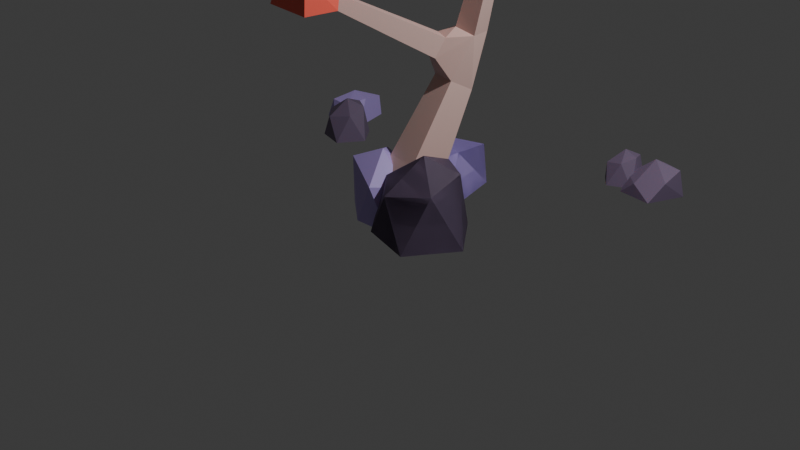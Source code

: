 # Source: tree.blend  (saved by Blender 5.0.119; exported with 4.5.12 LTS)
import bpy
from mathutils import Matrix  # noqa: F401  (used for matrix-valued properties, if any)

bpy.ops.wm.read_factory_settings(use_empty=True)
scene = bpy.context.scene
scene.name = 'Scene'

# ---- collections
col_collection = bpy.data.collections.new('Collection'); scene.collection.children.link(col_collection)

# ---- materials (node trees are filled in below, after node groups)
mat_material_001 = bpy.data.materials.new('Material.001')
mat_material_003 = bpy.data.materials.new('Material.003')
mat_material_002 = bpy.data.materials.new('Material.002')
mat_material_005 = bpy.data.materials.new('Material.005')
mat_material_004 = bpy.data.materials.new('Material.004')
mat_material_011 = bpy.data.materials.new('Material.011')
mat_material_010 = bpy.data.materials.new('Material.010')
mat_material_009 = bpy.data.materials.new('Material.009')
mat_material_007 = bpy.data.materials.new('Material.007')
mat_material_008 = bpy.data.materials.new('Material.008')
mat_material_012 = bpy.data.materials.new('Material.012')
mat_material_014 = bpy.data.materials.new('Material.014')
mat_material_015 = bpy.data.materials.new('Material.015')
mat_material_016 = bpy.data.materials.new('Material.016')
mat_material_017 = bpy.data.materials.new('Material.017')
mat_material_006 = bpy.data.materials.new('Material.006')

# ---- material node trees
mat_material_001.use_nodes = True; mat_material_001.node_tree.nodes.clear()
_N = mat_material_001.node_tree.nodes; _L = mat_material_001.node_tree.links
n0 = _N.new('ShaderNodeBsdfPrincipled'); n0.name = 'Principled BSDF'; n0.location = (-200, 100)
n0.inputs[0].default_value = (0.8, 0.5445, 0.4932, 1.0)
n1 = _N.new('ShaderNodeOutputMaterial'); n1.name = 'Material Output'; n1.location = (200, 100)
_L.new(n0.outputs[0], n1.inputs[0])
n1.is_active_output = True
mat_material_003.use_nodes = True; mat_material_003.node_tree.nodes.clear()
_N = mat_material_003.node_tree.nodes; _L = mat_material_003.node_tree.links
n0 = _N.new('ShaderNodeBsdfPrincipled'); n0.name = 'Principled BSDF'; n0.location = (-200, 100)
n0.inputs[0].default_value = (0.1878, 0.1384, 0.2307, 1.0)
n1 = _N.new('ShaderNodeOutputMaterial'); n1.name = 'Material Output'; n1.location = (200, 100)
_L.new(n0.outputs[0], n1.inputs[0])
n1.is_active_output = True
mat_material_002.use_nodes = True; mat_material_002.node_tree.nodes.clear()
_N = mat_material_002.node_tree.nodes; _L = mat_material_002.node_tree.links
n0 = _N.new('ShaderNodeBsdfPrincipled'); n0.name = 'Principled BSDF'; n0.location = (-200, 100)
n0.inputs[0].default_value = (0.4735, 0.3613, 0.7991, 1.0)
n1 = _N.new('ShaderNodeOutputMaterial'); n1.name = 'Material Output'; n1.location = (200, 100)
_L.new(n0.outputs[0], n1.inputs[0])
n1.is_active_output = True
mat_material_005.use_nodes = True; mat_material_005.node_tree.nodes.clear()
_N = mat_material_005.node_tree.nodes; _L = mat_material_005.node_tree.links
n0 = _N.new('ShaderNodeBsdfPrincipled'); n0.name = 'Principled BSDF'; n0.location = (-200, 100)
n0.inputs[0].default_value = (0.1878, 0.1384, 0.2307, 1.0)
n1 = _N.new('ShaderNodeOutputMaterial'); n1.name = 'Material Output'; n1.location = (200, 100)
_L.new(n0.outputs[0], n1.inputs[0])
n1.is_active_output = True
mat_material_004.use_nodes = True; mat_material_004.node_tree.nodes.clear()
_N = mat_material_004.node_tree.nodes; _L = mat_material_004.node_tree.links
n0 = _N.new('ShaderNodeBsdfPrincipled'); n0.name = 'Principled BSDF'; n0.location = (-200, 100)
n0.inputs[0].default_value = (0.1878, 0.1384, 0.2307, 1.0)
n1 = _N.new('ShaderNodeOutputMaterial'); n1.name = 'Material Output'; n1.location = (200, 100)
_L.new(n0.outputs[0], n1.inputs[0])
n1.is_active_output = True
mat_material_011.use_nodes = True; mat_material_011.node_tree.nodes.clear()
_N = mat_material_011.node_tree.nodes; _L = mat_material_011.node_tree.links
n0 = _N.new('ShaderNodeBsdfPrincipled'); n0.name = 'Principled BSDF'; n0.location = (-200, 100)
n0.inputs[0].default_value = (0.956, 0.1248, 0.08438, 1.0)
n1 = _N.new('ShaderNodeOutputMaterial'); n1.name = 'Material Output'; n1.location = (200, 100)
_L.new(n0.outputs[0], n1.inputs[0])
n1.is_active_output = True
mat_material_010.use_nodes = True; mat_material_010.node_tree.nodes.clear()
_N = mat_material_010.node_tree.nodes; _L = mat_material_010.node_tree.links
n0 = _N.new('ShaderNodeBsdfPrincipled'); n0.name = 'Principled BSDF'; n0.location = (-200, 100)
n0.inputs[0].default_value = (0.9823, 0.1878, 0.0865, 1.0)
n1 = _N.new('ShaderNodeOutputMaterial'); n1.name = 'Material Output'; n1.location = (200, 100)
_L.new(n0.outputs[0], n1.inputs[0])
n1.is_active_output = True
mat_material_009.use_nodes = True; mat_material_009.node_tree.nodes.clear()
_N = mat_material_009.node_tree.nodes; _L = mat_material_009.node_tree.links
n0 = _N.new('ShaderNodeBsdfPrincipled'); n0.name = 'Principled BSDF'; n0.location = (-200, 100)
n0.inputs[0].default_value = (0.956, 0.1248, 0.08438, 1.0)
n1 = _N.new('ShaderNodeOutputMaterial'); n1.name = 'Material Output'; n1.location = (200, 100)
_L.new(n0.outputs[0], n1.inputs[0])
n1.is_active_output = True
mat_material_007.use_nodes = True; mat_material_007.node_tree.nodes.clear()
_N = mat_material_007.node_tree.nodes; _L = mat_material_007.node_tree.links
n0 = _N.new('ShaderNodeBsdfPrincipled'); n0.name = 'Principled BSDF'; n0.location = (-200, 100)
n0.inputs[0].default_value = (0.4735, 0.3613, 0.7991, 1.0)
n1 = _N.new('ShaderNodeOutputMaterial'); n1.name = 'Material Output'; n1.location = (200, 100)
_L.new(n0.outputs[0], n1.inputs[0])
n1.is_active_output = True
mat_material_008.use_nodes = True; mat_material_008.node_tree.nodes.clear()
_N = mat_material_008.node_tree.nodes; _L = mat_material_008.node_tree.links
n0 = _N.new('ShaderNodeBsdfPrincipled'); n0.name = 'Principled BSDF'; n0.location = (-200, 100)
n0.inputs[0].default_value = (0.956, 0.1248, 0.08438, 1.0)
n1 = _N.new('ShaderNodeOutputMaterial'); n1.name = 'Material Output'; n1.location = (200, 100)
_L.new(n0.outputs[0], n1.inputs[0])
n1.is_active_output = True
mat_material_012.use_nodes = True; mat_material_012.node_tree.nodes.clear()
_N = mat_material_012.node_tree.nodes; _L = mat_material_012.node_tree.links
n0 = _N.new('ShaderNodeBsdfPrincipled'); n0.name = 'Principled BSDF'; n0.location = (-200, 100)
n0.inputs[0].default_value = (0.9823, 0.1878, 0.0865, 1.0)
n1 = _N.new('ShaderNodeOutputMaterial'); n1.name = 'Material Output'; n1.location = (200, 100)
_L.new(n0.outputs[0], n1.inputs[0])
n1.is_active_output = True
mat_material_014.use_nodes = True; mat_material_014.node_tree.nodes.clear()
_N = mat_material_014.node_tree.nodes; _L = mat_material_014.node_tree.links
n0 = _N.new('ShaderNodeBsdfPrincipled'); n0.name = 'Principled BSDF'; n0.location = (-200, 100)
n0.inputs[0].default_value = (0.4735, 0.3613, 0.7991, 1.0)
n1 = _N.new('ShaderNodeOutputMaterial'); n1.name = 'Material Output'; n1.location = (200, 100)
_L.new(n0.outputs[0], n1.inputs[0])
n1.is_active_output = True
mat_material_015.use_nodes = True; mat_material_015.node_tree.nodes.clear()
_N = mat_material_015.node_tree.nodes; _L = mat_material_015.node_tree.links
n0 = _N.new('ShaderNodeBsdfPrincipled'); n0.name = 'Principled BSDF'; n0.location = (-200, 100)
n0.inputs[0].default_value = (0.1878, 0.1384, 0.2307, 1.0)
n1 = _N.new('ShaderNodeOutputMaterial'); n1.name = 'Material Output'; n1.location = (200, 100)
_L.new(n0.outputs[0], n1.inputs[0])
n1.is_active_output = True
mat_material_016.use_nodes = True; mat_material_016.node_tree.nodes.clear()
_N = mat_material_016.node_tree.nodes; _L = mat_material_016.node_tree.links
n0 = _N.new('ShaderNodeBsdfPrincipled'); n0.name = 'Principled BSDF'; n0.location = (-200, 100)
n0.inputs[0].default_value = (0.1878, 0.1384, 0.2307, 1.0)
n1 = _N.new('ShaderNodeOutputMaterial'); n1.name = 'Material Output'; n1.location = (200, 100)
_L.new(n0.outputs[0], n1.inputs[0])
n1.is_active_output = True
mat_material_017.use_nodes = True; mat_material_017.node_tree.nodes.clear()
_N = mat_material_017.node_tree.nodes; _L = mat_material_017.node_tree.links
n0 = _N.new('ShaderNodeBsdfPrincipled'); n0.name = 'Principled BSDF'; n0.location = (-200, 100)
n0.inputs[0].default_value = (0.4735, 0.3613, 0.7991, 1.0)
n1 = _N.new('ShaderNodeOutputMaterial'); n1.name = 'Material Output'; n1.location = (200, 100)
_L.new(n0.outputs[0], n1.inputs[0])
n1.is_active_output = True
mat_material_006.use_nodes = True; mat_material_006.node_tree.nodes.clear()
_N = mat_material_006.node_tree.nodes; _L = mat_material_006.node_tree.links
n0 = _N.new('ShaderNodeBsdfPrincipled'); n0.name = 'Principled BSDF'; n0.location = (-200, 100)
n0.inputs[0].default_value = (0.956, 0.1248, 0.08438, 1.0)
n1 = _N.new('ShaderNodeOutputMaterial'); n1.name = 'Material Output'; n1.location = (200, 100)
_L.new(n0.outputs[0], n1.inputs[0])
n1.is_active_output = True

# ---- world
world_world = bpy.data.worlds.new('World'); scene.world = world_world
world_world.use_nodes = True; world_world.node_tree.nodes.clear()
_N = world_world.node_tree.nodes; _L = world_world.node_tree.links
n0 = _N.new('ShaderNodeOutputWorld'); n0.name = 'World Output'; n0.location = (200, 100)
n1 = _N.new('ShaderNodeBackground'); n1.name = 'Background'; n1.location = (-200, 100)
n1.inputs[0].default_value = (0.05088, 0.05088, 0.05088, 1.0)
_L.new(n1.outputs[0], n0.inputs[0])
n0.is_active_output = True
world_world.color = (0.05088, 0.05088, 0.05088)
world_world.sun_shadow_jitter_overblur = 0.0

# ---- cameras
cam_camera = bpy.data.cameras.new('Camera')
cam_camera.clip_end = 100.0
cam_camera.ortho_scale = 7.314

# ---- lights
light_light = bpy.data.lights.new('Light', 'POINT')
light_light.energy = 1000.0
light_light.shadow_soft_size = 0.1

# ---- meshes
me_plane = bpy.data.meshes.new('Plane')
me_plane.from_pydata([(-0.1556, 0.3263, -0.01263), (0.295, 0.2328, -0.01263), (0.2122, -0.1657, 0.2022), (-0.2384, -0.07214, 0.2022), (-0.3036, 0.1588, -0.279), (0.1298, 0.3137, -0.279), (0.1658, 0.213, 0.1686), (-0.2675, 0.05804, 0.1686), (0.08079, 1.119, 4.983), (0.06389, 1.035, 4.983), (-0.01988, 1.052, 4.988), (-0.002982, 1.136, 4.988), (0.326, 1.865, 4.411), (0.3373, 1.799, 4.411), (0.2762, 1.789, 4.435), (0.2649, 1.854, 4.435), (-0.5548, -0.7158, 3.543), (-0.5101, -0.6974, 3.543), (-0.4917, -0.742, 3.546), (-0.5365, -0.7604, 3.546), (-0.03323, 2.373, 3.592), (0.03323, 2.373, 3.592), (0.03323, 2.333, 3.645), (-0.03323, 2.333, 3.645), (-0.03323, 2.56, 4.269), (0.03323, 2.56, 4.269), (0.03323, 2.496, 4.286), (-0.03323, 2.496, 4.286), (0.04386, 0.4182, 4.358), (-0.04171, 0.4167, 4.358), (-0.0424, 0.4779, 4.418), (0.04316, 0.4794, 4.418), (0.05424, 0.4335, 4.829), (-0.03129, 0.4314, 4.831), (-0.03347, 0.5168, 4.825), (0.05206, 0.5189, 4.823), (-0.4088, -1.613, 4.073), (-0.4095, -1.66, 4.083), (-0.418, -1.504, 4.322), (-0.5346, -0.4475, 3.056), (-0.4862, -0.4475, 3.056), (-0.4862, -0.481, 3.091), (-0.5346, -0.481, 3.091), (-0.5346, -0.4266, 3.409), (-0.4862, -0.4266, 3.409), (-0.4862, -0.475, 3.411), (-0.5346, -0.475, 3.411), (-0.1074, 0.4061, 0.2203), (0.2825, 0.3252, 0.2203), (0.2109, -0.01964, 0.4062), (-0.179, 0.06133, 0.4062), (-0.05815, 0.5362, 0.5272), (0.2891, 0.4641, 0.5272), (0.2254, 0.157, 0.6928), (-0.1219, 0.2291, 0.6928), (-0.01454, 0.6514, 0.7988), (0.295, 0.5871, 0.7988), (0.2381, 0.3134, 0.9464), (-0.07137, 0.3777, 0.9464), (0.02575, 0.7578, 1.05), (0.3004, 0.7008, 1.05), (0.2499, 0.4579, 1.181), (-0.02467, 0.5149, 1.181), (0.3272, 0.867, 1.618), (0.3633, 0.6448, 1.618), (0.1478, 0.6097, 1.673), (0.1116, 0.832, 1.673), (0.3726, 0.8669, 1.826), (0.4064, 0.6593, 1.826), (0.205, 0.6265, 1.878), (0.1713, 0.8342, 1.878), (0.4125, 0.8668, 2.009), (0.4442, 0.672, 2.009), (0.2553, 0.6413, 2.057), (0.2236, 0.8361, 2.057), (0.4492, 0.8667, 2.177), (0.4789, 0.6837, 2.177), (0.3015, 0.6549, 2.222), (0.2717, 0.8379, 2.222), (0.4836, 0.8667, 2.335), (0.5116, 0.6947, 2.335), (0.3449, 0.6676, 2.377), (0.3169, 0.8395, 2.377), (0.5164, 0.8666, 2.485), (0.5426, 0.7052, 2.485), (0.3861, 0.6797, 2.525), (0.3599, 0.8411, 2.525), (0.5478, 0.8665, 2.629), (0.5724, 0.7152, 2.629), (0.4257, 0.6913, 2.666), (0.4011, 0.8426, 2.666), (0.5781, 0.8664, 2.768), (0.6012, 0.7249, 2.768), (0.4639, 0.7026, 2.803), (0.4409, 0.8441, 2.803), (0.6075, 0.8663, 2.902), (0.629, 0.7343, 2.902), (0.501, 0.7134, 2.935), (0.4795, 0.8455, 2.935), (0.4512, 0.796, 3.161), (0.4891, 0.8877, 3.169), (0.6025, 0.8546, 3.214), (0.5482, 0.747, 3.214), (0.4058, 0.8207, 3.272), (0.4587, 0.9255, 3.272), (0.5531, 0.8778, 3.323), (0.5002, 0.773, 3.323), (0.3639, 0.8435, 3.375), (0.4155, 0.9457, 3.375), (0.5075, 0.8992, 3.424), (0.4559, 0.797, 3.424), (0.3242, 0.8651, 3.472), (0.3745, 0.9648, 3.472), (0.4644, 0.9194, 3.52), (0.414, 0.8197, 3.52), (0.286, 0.8858, 3.565), (0.3351, 0.9832, 3.565), (0.4229, 0.9389, 3.612), (0.3737, 0.8415, 3.612), (0.249, 0.906, 3.655), (0.297, 1.001, 3.655), (0.3827, 0.9578, 3.701), (0.3346, 0.8627, 3.701), (0.2129, 0.9256, 3.743), (0.2598, 1.018, 3.743), (0.3435, 0.9762, 3.788), (0.2966, 0.8833, 3.788), (0.1777, 0.9447, 3.829), (0.2235, 1.035, 3.829), (0.3052, 0.9941, 3.873), (0.2594, 0.9035, 3.873), (0.1431, 0.9635, 3.914), (0.1878, 1.052, 3.914), (0.2676, 1.012, 3.957), (0.2229, 0.9232, 3.957), (0.1092, 0.982, 3.997), (0.1528, 1.068, 3.997), (0.2307, 1.029, 4.039), (0.1871, 0.9426, 4.039), (0.07573, 1.0, 4.078), (0.1183, 1.085, 4.078), (0.1944, 1.046, 4.119), (0.1518, 0.9618, 4.119), (0.04277, 1.018, 4.159), (0.08436, 1.1, 4.159), (0.1586, 1.063, 4.199), (0.117, 0.9806, 4.199), (0.01024, 1.036, 4.238), (0.05081, 1.116, 4.238), (0.1232, 1.08, 4.277), (0.08262, 0.9992, 4.277), (-0.02191, 1.053, 4.317), (0.01766, 1.132, 4.317), (0.08825, 1.096, 4.355), (0.04578, 1.015, 4.361), (0.05469, 1.124, 4.492), (0.03779, 1.04, 4.492), (-0.04599, 1.057, 4.497), (-0.02908, 1.141, 4.497), (0.05904, 1.123, 4.574), (0.04214, 1.039, 4.574), (-0.04164, 1.056, 4.579), (-0.02473, 1.14, 4.579), (0.06339, 1.122, 4.656), (0.04649, 1.038, 4.656), (-0.03728, 1.055, 4.661), (-0.02038, 1.139, 4.661), (0.06774, 1.121, 4.738), (0.05084, 1.037, 4.738), (-0.03293, 1.054, 4.742), (-0.01603, 1.138, 4.742), (0.07209, 1.12, 4.82), (0.05519, 1.037, 4.82), (-0.02858, 1.053, 4.824), (-0.01168, 1.137, 4.824), (0.07644, 1.12, 4.901), (0.05954, 1.036, 4.901), (-0.02423, 1.053, 4.906), (-0.007332, 1.136, 4.906), (0.4453, 0.9174, 3.074), (0.5455, 0.9774, 3.074), (0.5728, 0.9318, 3.178), (0.3938, 1.009, 3.13), (0.4895, 1.066, 3.13), (0.5155, 1.022, 3.229), (0.4199, 0.965, 3.229), (0.3483, 1.089, 3.18), (0.4399, 1.144, 3.18), (0.4648, 1.102, 3.275), (0.3733, 1.047, 3.275), (0.3063, 1.164, 3.226), (0.3941, 1.216, 3.226), (0.418, 1.176, 3.317), (0.3302, 1.124, 3.317), (0.2667, 1.234, 3.27), (0.3509, 1.284, 3.27), (0.3738, 1.246, 3.357), (0.2896, 1.195, 3.357), (0.2289, 1.301, 3.311), (0.3097, 1.349, 3.311), (0.3317, 1.312, 3.395), (0.2509, 1.264, 3.395), (0.1925, 1.365, 3.351), (0.2701, 1.412, 3.351), (0.2912, 1.376, 3.432), (0.2137, 1.33, 3.432), (0.1574, 1.427, 3.39), (0.2317, 1.472, 3.39), (0.252, 1.438, 3.467), (0.1776, 1.394, 3.467), (0.1232, 1.488, 3.427), (0.1945, 1.531, 3.427), (0.214, 1.498, 3.501), (0.1426, 1.456, 3.501), (0.08993, 1.547, 3.464), (0.1583, 1.588, 3.464), (0.1769, 1.557, 3.535), (0.1086, 1.516, 3.535), (0.05742, 1.605, 3.5), (0.1228, 1.644, 3.5), (0.1407, 1.614, 3.567), (0.07525, 1.575, 3.567), (0.0256, 1.661, 3.534), (0.08816, 1.698, 3.534), (0.1052, 1.67, 3.599), (0.04265, 1.632, 3.599), (-0.005617, 1.716, 3.569), (0.05414, 1.752, 3.569), (0.07043, 1.725, 3.631), (0.01067, 1.689, 3.631), (0.04064, 1.828, 3.672), (0.05935, 1.751, 3.681), (-0.001732, 1.741, 3.705), (-0.01303, 1.806, 3.705), (0.07122, 1.821, 3.742), (0.08251, 1.755, 3.742), (0.02143, 1.745, 3.766), (0.01013, 1.81, 3.766), (0.09438, 1.825, 3.802), (0.1057, 1.759, 3.802), (0.04459, 1.749, 3.826), (0.03329, 1.814, 3.826), (0.1175, 1.829, 3.863), (0.1288, 1.763, 3.863), (0.06775, 1.753, 3.887), (0.05645, 1.818, 3.887), (0.1407, 1.833, 3.924), (0.152, 1.767, 3.924), (0.09091, 1.757, 3.948), (0.07962, 1.822, 3.948), (0.1639, 1.837, 3.985), (0.1752, 1.771, 3.985), (0.1141, 1.761, 4.009), (0.1028, 1.826, 4.009), (0.187, 1.841, 4.046), (0.1983, 1.775, 4.046), (0.1372, 1.765, 4.07), (0.1259, 1.83, 4.07), (0.2102, 1.845, 4.107), (0.2215, 1.779, 4.107), (0.1604, 1.769, 4.131), (0.1491, 1.834, 4.131), (0.2333, 1.849, 4.167), (0.2446, 1.783, 4.167), (0.1836, 1.773, 4.191), (0.1723, 1.838, 4.191), (0.2565, 1.853, 4.228), (0.2678, 1.787, 4.228), (0.2067, 1.777, 4.252), (0.1954, 1.842, 4.252), (0.2797, 1.857, 4.289), (0.291, 1.791, 4.289), (0.2299, 1.781, 4.313), (0.2186, 1.846, 4.313), (0.3028, 1.861, 4.35), (0.3141, 1.795, 4.35), (0.253, 1.785, 4.374), (0.2417, 1.85, 4.374), (0.1151, 0.3696, 1.397), (-0.08598, 0.466, 1.397), (-0.04144, 0.5589, 1.594), (0.1596, 0.4625, 1.594), (0.02587, 0.2018, 1.505), (-0.1609, 0.2913, 1.505), (-0.1195, 0.3776, 1.688), (0.06724, 0.2881, 1.688), (-0.0518, 0.05575, 1.598), (-0.2261, 0.1393, 1.598), (-0.1875, 0.2198, 1.77), (-0.0132, 0.1363, 1.77), (-0.1228, -0.07774, 1.684), (-0.2857, 0.0003349, 1.684), (-0.2496, 0.07559, 1.844), (-0.08673, -0.002484, 1.844), (-0.1892, -0.2026, 1.765), (-0.3414, -0.1297, 1.765), (-0.3077, -0.05934, 1.914), (-0.1555, -0.1323, 1.914), (-0.2522, -0.3211, 1.841), (-0.3943, -0.2529, 1.841), (-0.3628, -0.1873, 1.98), (-0.2208, -0.2554, 1.98), (-0.3125, -0.4344, 1.914), (-0.4449, -0.3709, 1.914), (-0.4156, -0.3097, 2.044), (-0.2832, -0.3732, 2.044), (-0.3705, -0.5435, 1.984), (-0.4936, -0.4845, 1.984), (-0.4664, -0.4276, 2.105), (-0.3433, -0.4866, 2.105), (-0.4267, -0.6491, 2.052), (-0.5408, -0.5944, 2.052), (-0.5155, -0.5417, 2.164), (-0.4014, -0.5964, 2.164), (-0.5645, -0.7772, 2.19), (-0.567, -0.7816, 2.319), (-0.4587, -0.7669, 2.319), (-0.5815, -0.6721, 2.339), (-0.4793, -0.6513, 2.339), (-0.4619, -0.7569, 2.437), (-0.5563, -0.7761, 2.437), (-0.5754, -0.6819, 2.443), (-0.481, -0.6627, 2.443), (-0.4648, -0.7601, 2.527), (-0.5525, -0.7779, 2.527), (-0.5703, -0.6903, 2.533), (-0.4825, -0.6725, 2.533), (-0.4673, -0.7629, 2.609), (-0.549, -0.7795, 2.609), (-0.5656, -0.698, 2.614), (-0.4839, -0.6814, 2.614), (-0.4697, -0.7655, 2.685), (-0.5458, -0.781, 2.685), (-0.5612, -0.705, 2.69), (-0.4851, -0.6896, 2.69), (-0.472, -0.768, 2.756), (-0.5428, -0.7824, 2.756), (-0.5571, -0.7117, 2.761), (-0.4863, -0.6974, 2.761), (-0.4741, -0.7704, 2.824), (-0.5399, -0.7837, 2.824), (-0.5532, -0.7181, 2.828), (-0.4874, -0.7047, 2.828), (-0.4761, -0.7726, 2.889), (-0.5371, -0.785, 2.889), (-0.5494, -0.7242, 2.893), (-0.4885, -0.7118, 2.893), (-0.4781, -0.7748, 2.952), (-0.5344, -0.7863, 2.952), (-0.5458, -0.7301, 2.956), (-0.4895, -0.7186, 2.956), (-0.48, -0.7769, 3.013), (-0.5318, -0.7875, 3.013), (-0.5423, -0.7358, 3.016), (-0.4905, -0.7252, 3.016), (-0.5433, -0.7439, 3.119), (-0.4985, -0.7255, 3.119), (-0.4801, -0.7701, 3.122), (-0.5249, -0.7885, 3.122), (-0.5446, -0.7408, 3.166), (-0.4998, -0.7223, 3.166), (-0.4814, -0.767, 3.17), (-0.5262, -0.7854, 3.17), (-0.5458, -0.7376, 3.213), (-0.5011, -0.7192, 3.213), (-0.4827, -0.7639, 3.217), (-0.5275, -0.7823, 3.217), (-0.5471, -0.7345, 3.26), (-0.5024, -0.7161, 3.26), (-0.484, -0.7608, 3.264), (-0.5288, -0.7792, 3.264), (-0.5484, -0.7314, 3.307), (-0.5036, -0.713, 3.307), (-0.4853, -0.7576, 3.311), (-0.53, -0.776, 3.311), (-0.5497, -0.7283, 3.354), (-0.5049, -0.7098, 3.354), (-0.4866, -0.7545, 3.358), (-0.5313, -0.7729, 3.358), (-0.551, -0.7251, 3.401), (-0.5062, -0.7067, 3.401), (-0.4878, -0.7514, 3.405), (-0.5326, -0.7698, 3.405), (-0.5523, -0.722, 3.448), (-0.5075, -0.7036, 3.448), (-0.4891, -0.7483, 3.452), (-0.5339, -0.7667, 3.452), (-0.5535, -0.7189, 3.496), (-0.5088, -0.7005, 3.496), (-0.4904, -0.7451, 3.499), (-0.5352, -0.7635, 3.499), (-0.03323, 1.838, 3.597), (0.03323, 1.838, 3.597), (-0.03323, 1.84, 3.664), (-0.03323, 1.902, 3.596), (0.03323, 1.902, 3.596), (0.03323, 1.904, 3.662), (-0.03323, 1.904, 3.662), (-0.03323, 1.967, 3.594), (0.03323, 1.967, 3.594), (0.03323, 1.968, 3.661), (-0.03323, 1.968, 3.661), (-0.03323, 2.031, 3.593), (0.03323, 2.031, 3.593), (0.03323, 2.032, 3.659), (-0.03323, 2.032, 3.659), (-0.03323, 2.095, 3.591), (0.03323, 2.095, 3.591), (0.03323, 2.097, 3.658), (-0.03323, 2.097, 3.658), (-0.03323, 2.159, 3.59), (0.03323, 2.159, 3.59), (0.03323, 2.161, 3.656), (-0.03323, 2.161, 3.656), (-0.03323, 2.224, 3.588), (0.03323, 2.224, 3.588), (0.03323, 2.225, 3.655), (-0.03323, 2.225, 3.655), (-0.03323, 2.288, 3.587), (0.03323, 2.288, 3.587), (0.03323, 2.289, 3.653), (-0.03323, 2.289, 3.653), (-0.03323, 2.401, 3.67), (0.03323, 2.401, 3.67), (0.03323, 2.337, 3.687), (-0.03323, 2.337, 3.687), (-0.03323, 2.417, 3.73), (0.03323, 2.417, 3.73), (0.03323, 2.353, 3.747), (-0.03323, 2.353, 3.747), (-0.03323, 2.433, 3.79), (0.03323, 2.433, 3.79), (0.03323, 2.368, 3.807), (-0.03323, 2.368, 3.807), (-0.03323, 2.449, 3.85), (0.03323, 2.449, 3.85), (0.03323, 2.384, 3.867), (-0.03323, 2.384, 3.867), (-0.03323, 2.464, 3.91), (0.03323, 2.464, 3.91), (0.03323, 2.4, 3.927), (-0.03323, 2.4, 3.927), (-0.03323, 2.48, 3.969), (0.03323, 2.48, 3.969), (0.03323, 2.416, 3.986), (-0.03323, 2.416, 3.986), (-0.03323, 2.496, 4.029), (0.03323, 2.496, 4.029), (0.03323, 2.432, 4.046), (-0.03323, 2.432, 4.046), (-0.03323, 2.512, 4.089), (0.03323, 2.512, 4.089), (0.03323, 2.448, 4.106), (-0.03323, 2.448, 4.106), (-0.03323, 2.528, 4.149), (0.03323, 2.528, 4.149), (0.03323, 2.464, 4.166), (-0.03323, 2.464, 4.166), (-0.03323, 2.544, 4.209), (0.03323, 2.544, 4.209), (0.03323, 2.48, 4.226), (-0.03323, 2.48, 4.226), (-0.0427, 1.013, 4.367), (-0.0427, 1.009, 4.452), (0.04288, 1.009, 4.452), (0.04297, 0.9322, 4.364), (-0.04261, 0.9321, 4.364), (-0.04261, 0.9288, 4.449), (0.04297, 0.9289, 4.449), (0.04306, 0.8518, 4.361), (-0.04252, 0.8517, 4.361), (-0.04251, 0.8484, 4.446), (0.04306, 0.8485, 4.446), (0.04315, 0.7714, 4.358), (-0.04243, 0.7713, 4.358), (-0.04242, 0.768, 4.443), (0.04316, 0.7681, 4.443), (0.04324, 0.691, 4.354), (-0.04234, 0.6909, 4.354), (-0.04233, 0.6876, 4.44), (0.04325, 0.6877, 4.44), (0.04333, 0.6106, 4.351), (-0.04224, 0.6105, 4.351), (-0.04224, 0.6072, 4.437), (0.04334, 0.6073, 4.437), (0.04343, 0.5302, 4.348), (-0.04215, 0.5301, 4.348), (-0.04215, 0.5268, 4.434), (0.04343, 0.5268, 4.434), (0.04619, 0.4109, 4.463), (-0.03934, 0.4088, 4.465), (-0.04152, 0.4942, 4.459), (0.04401, 0.4963, 4.457), (0.0478, 0.4154, 4.536), (-0.03773, 0.4134, 4.538), (-0.03991, 0.4987, 4.533), (0.04562, 0.5008, 4.531), (0.04941, 0.4199, 4.609), (-0.03612, 0.4179, 4.611), (-0.0383, 0.5033, 4.606), (0.04723, 0.5053, 4.604), (0.05102, 0.4244, 4.682), (-0.03451, 0.4224, 4.684), (-0.03669, 0.5078, 4.679), (0.04884, 0.5098, 4.677), (0.05263, 0.429, 4.755), (-0.0329, 0.4269, 4.757), (-0.03508, 0.5123, 4.752), (0.05045, 0.5144, 4.75), (-0.4113, -1.613, 4.027), (-0.4103, -1.597, 4.11), (-0.4118, -1.578, 4.153), (-0.4134, -1.56, 4.195), (-0.4149, -1.541, 4.237), (-0.4165, -1.523, 4.279), (-0.5346, -0.7179, 3.049), (-0.4862, -0.7179, 3.049), (-0.4862, -0.7179, 3.098), (-0.5346, -0.7179, 3.098), (-0.5346, -0.6756, 3.049), (-0.4862, -0.6756, 3.049), (-0.4862, -0.6756, 3.098), (-0.5346, -0.6756, 3.098), (-0.5346, -0.6333, 3.049), (-0.4862, -0.6333, 3.049), (-0.4862, -0.6333, 3.098), (-0.5346, -0.6333, 3.098), (-0.5346, -0.5911, 3.049), (-0.4862, -0.5911, 3.049), (-0.4862, -0.5911, 3.098), (-0.5346, -0.5911, 3.098), (-0.5346, -0.5488, 3.049), (-0.4862, -0.5488, 3.049), (-0.4862, -0.5488, 3.098), (-0.5346, -0.5488, 3.098), (-0.5346, -0.5065, 3.049), (-0.4862, -0.5065, 3.049), (-0.4862, -0.5065, 3.098), (-0.5346, -0.5065, 3.098), (-0.5346, -0.4382, 3.121), (-0.4862, -0.4382, 3.121), (-0.4862, -0.4865, 3.123), (-0.5346, -0.4865, 3.123), (-0.5346, -0.4362, 3.169), (-0.4862, -0.4362, 3.169), (-0.4862, -0.4846, 3.171), (-0.5346, -0.4846, 3.171), (-0.5346, -0.4343, 3.217), (-0.4862, -0.4343, 3.217), (-0.4862, -0.4827, 3.219), (-0.5346, -0.4827, 3.219), (-0.5346, -0.4324, 3.265), (-0.4862, -0.4324, 3.265), (-0.4862, -0.4808, 3.267), (-0.5346, -0.4808, 3.267), (-0.5346, -0.4305, 3.313), (-0.4862, -0.4305, 3.313), (-0.4862, -0.4789, 3.315), (-0.5346, -0.4789, 3.315), (-0.5346, -0.4286, 3.361), (-0.4862, -0.4286, 3.361), (-0.4862, -0.4769, 3.363), (-0.5346, -0.4769, 3.363)], [(509, 36), (37, 36), (36, 510), (510, 511), (511, 512), (512, 513), (513, 514), (514, 38)], [(279, 62, 278), (62, 61, 278), (110, 107, 103, 106), (109, 110, 106, 105), (108, 109, 105, 104), (107, 108, 104, 103), (59, 62, 279), (280, 59, 279), (106, 103, 99, 102), (464, 154, 153), (105, 106, 102, 101), (104, 105, 101, 100), (103, 104, 100, 99), (98, 95, 91, 94), (65, 281, 64), (65, 280, 281), (65, 66, 280), (66, 59, 280), (97, 98, 94, 93), (96, 97, 93, 92), (99, 100, 179), (95, 96, 92, 91), (94, 91, 87, 90), (93, 94, 90, 89), (180, 181, 95), (92, 93, 89, 88), (91, 92, 88, 87), (101, 102, 96), (152, 155, 153), (90, 87, 83, 86), (101, 181, 100), (89, 90, 86, 85), (462, 151, 154), (88, 89, 85, 84), (87, 88, 84, 83), (158, 152, 151), (158, 155, 152), (86, 83, 79, 82), (393, 232, 233), (157, 463, 156), (463, 464, 156), (230, 393, 233), (85, 86, 82, 81), (463, 157, 462), (316, 313, 318), (84, 85, 81, 80), (83, 84, 80, 79), (82, 79, 75, 78), (226, 229, 232), (229, 231, 232), (81, 82, 78, 77), (80, 81, 77, 76), (79, 80, 76, 75), (227, 391, 392), (227, 226, 391), (78, 75, 71, 74), (77, 78, 74, 73), (76, 77, 73, 72), (75, 76, 72, 71), (74, 71, 67, 70), (73, 74, 70, 69), (72, 73, 69, 68), (71, 72, 68, 67), (70, 67, 63, 66), (69, 70, 66, 65), (68, 69, 65, 64), (67, 68, 64, 63), (62, 59, 55, 58), (61, 62, 58, 57), (60, 61, 57, 56), (59, 60, 56, 55), (58, 55, 51, 54), (57, 58, 54, 53), (517, 356, 357), (56, 57, 53, 52), (55, 56, 52, 51), (54, 51, 47, 50), (53, 54, 50, 49), (52, 53, 49, 48), (51, 52, 48, 47), (354, 516, 351), (50, 47, 0, 3), (49, 50, 3, 2), (48, 49, 2, 1), (47, 48, 1, 0), (46, 45, 44, 43), (101, 96, 95, 181), (35, 34, 33, 32), (27, 26, 25, 24), (19, 18, 17, 16), (15, 14, 13, 12), (11, 10, 9, 8), (3, 0, 4, 7), (2, 3, 7, 6), (64, 281, 278, 61), (60, 63, 64, 61), (63, 60, 59, 66), (0, 1, 5, 4), (314, 310, 313, 316), (99, 179, 98, 97), (102, 99, 97, 96), (180, 95, 98, 179), (312, 317, 318, 313), (157, 158, 151, 462), (226, 232, 393, 391), (156, 464, 153, 155), (227, 392, 230, 228), (351, 357, 358, 352), (353, 352, 358, 355), (516, 517, 357, 351), (1, 2, 6, 5), (515, 353, 355, 518), (515, 516, 354, 353), (229, 228, 230, 231), (518, 355, 356, 517), (111, 112, 108, 107), (112, 113, 109, 108), (113, 114, 110, 109), (114, 111, 107, 110), (115, 116, 112, 111), (116, 117, 113, 112), (117, 118, 114, 113), (118, 115, 111, 114), (119, 120, 116, 115), (120, 121, 117, 116), (121, 122, 118, 117), (122, 119, 115, 118), (123, 124, 120, 119), (124, 125, 121, 120), (125, 126, 122, 121), (126, 123, 119, 122), (127, 128, 124, 123), (128, 129, 125, 124), (129, 130, 126, 125), (130, 127, 123, 126), (131, 132, 128, 127), (132, 133, 129, 128), (133, 134, 130, 129), (134, 131, 127, 130), (135, 136, 132, 131), (136, 137, 133, 132), (137, 138, 134, 133), (138, 135, 131, 134), (139, 140, 136, 135), (140, 141, 137, 136), (141, 142, 138, 137), (142, 139, 135, 138), (143, 144, 140, 139), (144, 145, 141, 140), (145, 146, 142, 141), (146, 143, 139, 142), (147, 148, 144, 143), (148, 149, 145, 144), (149, 150, 146, 145), (150, 147, 143, 146), (151, 152, 148, 147), (152, 153, 149, 148), (153, 154, 150, 149), (154, 151, 147, 150), (159, 160, 156, 155), (160, 161, 157, 156), (161, 162, 158, 157), (162, 159, 155, 158), (163, 164, 160, 159), (164, 165, 161, 160), (165, 166, 162, 161), (166, 163, 159, 162), (167, 168, 164, 163), (168, 169, 165, 164), (169, 170, 166, 165), (170, 167, 163, 166), (171, 172, 168, 167), (172, 173, 169, 168), (173, 174, 170, 169), (174, 171, 167, 170), (175, 176, 172, 171), (176, 177, 173, 172), (177, 178, 174, 173), (178, 175, 171, 174), (8, 9, 176, 175), (9, 10, 177, 176), (10, 11, 178, 177), (11, 8, 175, 178), (182, 183, 180, 179), (183, 184, 181, 180), (184, 185, 100, 181), (185, 182, 179, 100), (186, 187, 183, 182), (187, 188, 184, 183), (188, 189, 185, 184), (189, 186, 182, 185), (190, 191, 187, 186), (191, 192, 188, 187), (192, 193, 189, 188), (193, 190, 186, 189), (194, 195, 191, 190), (195, 196, 192, 191), (196, 197, 193, 192), (197, 194, 190, 193), (198, 199, 195, 194), (199, 200, 196, 195), (200, 201, 197, 196), (201, 198, 194, 197), (202, 203, 199, 198), (203, 204, 200, 199), (204, 205, 201, 200), (205, 202, 198, 201), (206, 207, 203, 202), (207, 208, 204, 203), (208, 209, 205, 204), (209, 206, 202, 205), (210, 211, 207, 206), (211, 212, 208, 207), (212, 213, 209, 208), (213, 210, 206, 209), (214, 215, 211, 210), (215, 216, 212, 211), (216, 217, 213, 212), (217, 214, 210, 213), (218, 219, 215, 214), (219, 220, 216, 215), (220, 221, 217, 216), (221, 218, 214, 217), (222, 223, 219, 218), (223, 224, 220, 219), (224, 225, 221, 220), (225, 222, 218, 221), (226, 227, 223, 222), (227, 228, 224, 223), (228, 229, 225, 224), (229, 226, 222, 225), (234, 235, 231, 230), (235, 236, 232, 231), (236, 237, 233, 232), (237, 234, 230, 233), (238, 239, 235, 234), (239, 240, 236, 235), (240, 241, 237, 236), (241, 238, 234, 237), (242, 243, 239, 238), (243, 244, 240, 239), (244, 245, 241, 240), (245, 242, 238, 241), (246, 247, 243, 242), (247, 248, 244, 243), (248, 249, 245, 244), (249, 246, 242, 245), (250, 251, 247, 246), (251, 252, 248, 247), (252, 253, 249, 248), (253, 250, 246, 249), (254, 255, 251, 250), (255, 256, 252, 251), (256, 257, 253, 252), (257, 254, 250, 253), (258, 259, 255, 254), (259, 260, 256, 255), (260, 261, 257, 256), (261, 258, 254, 257), (262, 263, 259, 258), (263, 264, 260, 259), (264, 265, 261, 260), (265, 262, 258, 261), (266, 267, 263, 262), (267, 268, 264, 263), (268, 269, 265, 264), (269, 266, 262, 265), (270, 271, 267, 266), (271, 272, 268, 267), (272, 273, 269, 268), (273, 270, 266, 269), (274, 275, 271, 270), (275, 276, 272, 271), (276, 277, 273, 272), (277, 274, 270, 273), (12, 13, 275, 274), (13, 14, 276, 275), (14, 15, 277, 276), (15, 12, 274, 277), (282, 283, 279, 278), (283, 284, 280, 279), (284, 285, 281, 280), (285, 282, 278, 281), (286, 287, 283, 282), (287, 288, 284, 283), (288, 289, 285, 284), (289, 286, 282, 285), (290, 291, 287, 286), (291, 292, 288, 287), (292, 293, 289, 288), (293, 290, 286, 289), (294, 295, 291, 290), (295, 296, 292, 291), (296, 297, 293, 292), (297, 294, 290, 293), (298, 299, 295, 294), (299, 300, 296, 295), (300, 301, 297, 296), (301, 298, 294, 297), (302, 303, 299, 298), (303, 304, 300, 299), (304, 305, 301, 300), (305, 302, 298, 301), (306, 307, 303, 302), (307, 308, 304, 303), (308, 309, 305, 304), (309, 306, 302, 305), (310, 311, 307, 306), (311, 312, 308, 307), (312, 313, 309, 308), (313, 310, 306, 309), (319, 320, 315, 316), (320, 321, 317, 315), (321, 322, 318, 317), (322, 319, 316, 318), (323, 324, 320, 319), (324, 325, 321, 320), (325, 326, 322, 321), (326, 323, 319, 322), (327, 328, 324, 323), (328, 329, 325, 324), (329, 330, 326, 325), (330, 327, 323, 326), (331, 332, 328, 327), (332, 333, 329, 328), (333, 334, 330, 329), (334, 331, 327, 330), (335, 336, 332, 331), (336, 337, 333, 332), (337, 338, 334, 333), (338, 335, 331, 334), (339, 340, 336, 335), (340, 341, 337, 336), (341, 342, 338, 337), (342, 339, 335, 338), (343, 344, 340, 339), (344, 345, 341, 340), (345, 346, 342, 341), (346, 343, 339, 342), (347, 348, 344, 343), (348, 349, 345, 344), (349, 350, 346, 345), (350, 347, 343, 346), (351, 352, 348, 347), (352, 353, 349, 348), (353, 354, 350, 349), (354, 351, 347, 350), (359, 360, 356, 355), (360, 361, 357, 356), (361, 362, 358, 357), (362, 359, 355, 358), (363, 364, 360, 359), (364, 365, 361, 360), (365, 366, 362, 361), (366, 363, 359, 362), (367, 368, 364, 363), (368, 369, 365, 364), (369, 370, 366, 365), (370, 367, 363, 366), (371, 372, 368, 367), (372, 373, 369, 368), (373, 374, 370, 369), (374, 371, 367, 370), (375, 376, 372, 371), (376, 377, 373, 372), (377, 378, 374, 373), (378, 375, 371, 374), (379, 380, 376, 375), (380, 381, 377, 376), (381, 382, 378, 377), (382, 379, 375, 378), (383, 384, 380, 379), (384, 385, 381, 380), (385, 386, 382, 381), (386, 383, 379, 382), (387, 388, 384, 383), (388, 389, 385, 384), (389, 390, 386, 385), (390, 387, 383, 386), (16, 17, 388, 387), (17, 18, 389, 388), (18, 19, 390, 389), (19, 16, 387, 390), (394, 395, 392, 391), (395, 396, 230, 392), (396, 397, 393, 230), (397, 394, 391, 393), (398, 399, 395, 394), (399, 400, 396, 395), (400, 401, 397, 396), (401, 398, 394, 397), (402, 403, 399, 398), (403, 404, 400, 399), (404, 405, 401, 400), (405, 402, 398, 401), (406, 407, 403, 402), (407, 408, 404, 403), (408, 409, 405, 404), (409, 406, 402, 405), (410, 411, 407, 406), (411, 412, 408, 407), (412, 413, 409, 408), (413, 410, 406, 409), (414, 415, 411, 410), (415, 416, 412, 411), (416, 417, 413, 412), (417, 414, 410, 413), (418, 419, 415, 414), (419, 420, 416, 415), (420, 421, 417, 416), (421, 418, 414, 417), (20, 21, 419, 418), (21, 22, 420, 419), (22, 23, 421, 420), (23, 20, 418, 421), (422, 423, 21, 20), (423, 424, 22, 21), (424, 425, 23, 22), (425, 422, 20, 23), (426, 427, 423, 422), (427, 428, 424, 423), (428, 429, 425, 424), (429, 426, 422, 425), (430, 431, 427, 426), (431, 432, 428, 427), (432, 433, 429, 428), (433, 430, 426, 429), (434, 435, 431, 430), (435, 436, 432, 431), (436, 437, 433, 432), (437, 434, 430, 433), (438, 439, 435, 434), (439, 440, 436, 435), (440, 441, 437, 436), (441, 438, 434, 437), (442, 443, 439, 438), (443, 444, 440, 439), (444, 445, 441, 440), (445, 442, 438, 441), (446, 447, 443, 442), (447, 448, 444, 443), (448, 449, 445, 444), (449, 446, 442, 445), (450, 451, 447, 446), (451, 452, 448, 447), (452, 453, 449, 448), (453, 450, 446, 449), (454, 455, 451, 450), (455, 456, 452, 451), (456, 457, 453, 452), (457, 454, 450, 453), (458, 459, 455, 454), (459, 460, 456, 455), (460, 461, 457, 456), (461, 458, 454, 457), (24, 25, 459, 458), (25, 26, 460, 459), (26, 27, 461, 460), (27, 24, 458, 461), (465, 466, 462, 154), (466, 467, 463, 462), (467, 468, 464, 463), (468, 465, 154, 464), (469, 470, 466, 465), (470, 471, 467, 466), (471, 472, 468, 467), (472, 469, 465, 468), (473, 474, 470, 469), (474, 475, 471, 470), (475, 476, 472, 471), (476, 473, 469, 472), (477, 478, 474, 473), (478, 479, 475, 474), (479, 480, 476, 475), (480, 477, 473, 476), (481, 482, 478, 477), (482, 483, 479, 478), (483, 484, 480, 479), (484, 481, 477, 480), (485, 486, 482, 481), (486, 487, 483, 482), (487, 488, 484, 483), (488, 485, 481, 484), (28, 29, 486, 485), (29, 30, 487, 486), (30, 31, 488, 487), (31, 28, 485, 488), (489, 490, 29, 28), (490, 491, 30, 29), (491, 492, 31, 30), (492, 489, 28, 31), (493, 494, 490, 489), (494, 495, 491, 490), (495, 496, 492, 491), (496, 493, 489, 492), (497, 498, 494, 493), (498, 499, 495, 494), (499, 500, 496, 495), (500, 497, 493, 496), (501, 502, 498, 497), (502, 503, 499, 498), (503, 504, 500, 499), (504, 501, 497, 500), (505, 506, 502, 501), (506, 507, 503, 502), (507, 508, 504, 503), (508, 505, 501, 504), (32, 33, 506, 505), (33, 34, 507, 506), (34, 35, 508, 507), (35, 32, 505, 508), (519, 520, 516, 515), (520, 521, 517, 516), (521, 522, 518, 517), (522, 519, 515, 518), (523, 524, 520, 519), (524, 525, 521, 520), (525, 526, 522, 521), (526, 523, 519, 522), (527, 528, 524, 523), (528, 529, 525, 524), (529, 530, 526, 525), (530, 527, 523, 526), (531, 532, 528, 527), (532, 533, 529, 528), (533, 534, 530, 529), (534, 531, 527, 530), (535, 536, 532, 531), (536, 537, 533, 532), (537, 538, 534, 533), (538, 535, 531, 534), (39, 40, 536, 535), (40, 41, 537, 536), (41, 42, 538, 537), (42, 39, 535, 538), (539, 540, 40, 39), (540, 541, 41, 40), (541, 542, 42, 41), (542, 539, 39, 42), (543, 544, 540, 539), (544, 545, 541, 540), (545, 546, 542, 541), (546, 543, 539, 542), (547, 548, 544, 543), (548, 549, 545, 544), (549, 550, 546, 545), (550, 547, 543, 546), (551, 552, 548, 547), (552, 553, 549, 548), (553, 554, 550, 549), (554, 551, 547, 550), (555, 556, 552, 551), (556, 557, 553, 552), (557, 558, 554, 553), (558, 555, 551, 554), (559, 560, 556, 555), (560, 561, 557, 556), (561, 562, 558, 557), (562, 559, 555, 558), (43, 44, 560, 559), (44, 45, 561, 560), (45, 46, 562, 561), (46, 43, 559, 562)])
me_plane.materials.append(mat_material_001)
me_plane.update()
me_icosphere_001 = bpy.data.meshes.new('Icosphere.001')
me_icosphere_001.from_pydata([(-0.007652, 6.992e-08, -0.4796), (0.7236, -0.5257, -0.4472), (-0.2764, -0.8506, -0.4472), (-0.573, -2.056e-09, -0.4625), (-0.2764, 0.8506, -0.4472), (0.7236, 0.5257, -0.4472), (0.1832, -0.6936, 0.398), (-0.5323, -0.5257, 0.4702), (-0.4252, 0.5257, 0.7227), (0.3443, 0.545, 0.7733), (0.6036, 8.225e-09, 0.5084), (0.0, 0.0, 1.0)], [], [(0, 1, 2), (1, 0, 5), (0, 2, 3), (0, 3, 4), (0, 4, 5), (1, 5, 10), (2, 1, 6), (3, 2, 7), (4, 3, 8), (5, 4, 9), (1, 10, 6), (2, 6, 7), (3, 7, 8), (4, 8, 9), (5, 9, 10), (6, 10, 11), (7, 6, 11), (8, 7, 11), (9, 8, 11), (10, 9, 11)])
_uv = me_icosphere_001.uv_layers.new(name='UVMap')
_uv.uv.foreach_set('vector', [0.1818, 0.0, 0.2727, 0.1575, 0.09091, 0.1575, 0.2727, 0.1575, 0.3636, 0.0, 0.4545, 0.1575, 0.9091, 0.0, 1.0, 0.1575, 0.8182, 0.1575, 0.7273, 0.0, 0.8182, 0.1575, 0.6364, 0.1575, 0.5455, 0.0, 0.6364, 0.1575, 0.4545, 0.1575, 0.2727, 0.1575, 0.4545, 0.1575, 0.3636, 0.3149, 0.09091, 0.1575, 0.2727, 0.1575, 0.1818, 0.3149, 0.8182, 0.1575, 1.0, 0.1575, 0.9091, 0.3149, 0.6364, 0.1575, 0.8182, 0.1575, 0.7273, 0.3149, 0.4545, 0.1575, 0.6364, 0.1575, 0.5455, 0.3149, 0.2727, 0.1575, 0.3636, 0.3149, 0.1818, 0.3149, 0.09091, 0.1575, 0.1818, 0.3149, 0.0, 0.3149, 0.8182, 0.1575, 0.9091, 0.3149, 0.7273, 0.3149, 0.6364, 0.1575, 0.7273, 0.3149, 0.5455, 0.3149, 0.4545, 0.1575, 0.5455, 0.3149, 0.3636, 0.3149, 0.1818, 0.3149, 0.3636, 0.3149, 0.2727, 0.4724, 0.0, 0.3149, 0.1818, 0.3149, 0.09091, 0.4724, 0.7273, 0.3149, 0.9091, 0.3149, 0.8182, 0.4724, 0.5455, 0.3149, 0.7273, 0.3149, 0.6364, 0.4724, 0.3636, 0.3149, 0.5455, 0.3149, 0.4545, 0.4724])
me_icosphere_001.materials.append(mat_material_003)
me_icosphere_001.update()
me_icosphere_002 = bpy.data.meshes.new('Icosphere.002')
me_icosphere_002.from_pydata([(-0.007652, 6.992e-08, -0.4796), (0.7236, -0.5257, -0.4472), (-0.2764, -0.8506, -0.4472), (-0.573, -2.056e-09, -0.4625), (-0.2764, 0.8506, -0.4472), (0.7236, 0.5257, -0.4472), (0.1832, -0.6936, 0.398), (-0.5323, -0.5257, 0.4702), (-0.4252, 0.5257, 0.7227), (0.3443, 0.545, 0.7733), (0.6036, 8.225e-09, 0.5084), (0.0, 0.0, 1.0)], [], [(0, 1, 2), (1, 0, 5), (0, 2, 3), (0, 3, 4), (0, 4, 5), (1, 5, 10), (2, 1, 6), (3, 2, 7), (4, 3, 8), (5, 4, 9), (1, 10, 6), (2, 6, 7), (3, 7, 8), (4, 8, 9), (5, 9, 10), (6, 10, 11), (7, 6, 11), (8, 7, 11), (9, 8, 11), (10, 9, 11)])
_uv = me_icosphere_002.uv_layers.new(name='UVMap')
_uv.uv.foreach_set('vector', [0.1818, 0.0, 0.2727, 0.1575, 0.09091, 0.1575, 0.2727, 0.1575, 0.3636, 0.0, 0.4545, 0.1575, 0.9091, 0.0, 1.0, 0.1575, 0.8182, 0.1575, 0.7273, 0.0, 0.8182, 0.1575, 0.6364, 0.1575, 0.5455, 0.0, 0.6364, 0.1575, 0.4545, 0.1575, 0.2727, 0.1575, 0.4545, 0.1575, 0.3636, 0.3149, 0.09091, 0.1575, 0.2727, 0.1575, 0.1818, 0.3149, 0.8182, 0.1575, 1.0, 0.1575, 0.9091, 0.3149, 0.6364, 0.1575, 0.8182, 0.1575, 0.7273, 0.3149, 0.4545, 0.1575, 0.6364, 0.1575, 0.5455, 0.3149, 0.2727, 0.1575, 0.3636, 0.3149, 0.1818, 0.3149, 0.09091, 0.1575, 0.1818, 0.3149, 0.0, 0.3149, 0.8182, 0.1575, 0.9091, 0.3149, 0.7273, 0.3149, 0.6364, 0.1575, 0.7273, 0.3149, 0.5455, 0.3149, 0.4545, 0.1575, 0.5455, 0.3149, 0.3636, 0.3149, 0.1818, 0.3149, 0.3636, 0.3149, 0.2727, 0.4724, 0.0, 0.3149, 0.1818, 0.3149, 0.09091, 0.4724, 0.7273, 0.3149, 0.9091, 0.3149, 0.8182, 0.4724, 0.5455, 0.3149, 0.7273, 0.3149, 0.6364, 0.4724, 0.3636, 0.3149, 0.5455, 0.3149, 0.4545, 0.4724])
me_icosphere_002.materials.append(mat_material_002)
me_icosphere_002.update()
me_icosphere_003 = bpy.data.meshes.new('Icosphere.003')
me_icosphere_003.from_pydata([(-0.007652, 6.992e-08, -0.4796), (0.7236, -0.5257, -0.4472), (-0.2764, -0.8506, -0.4472), (-0.573, -2.056e-09, -0.4625), (-0.2764, 0.8506, -0.4472), (0.7236, 0.5257, -0.4472), (0.1832, -0.6936, 0.398), (-0.5323, -0.5257, 0.4702), (-0.4252, 0.5257, 0.7227), (0.3443, 0.545, 0.7733), (0.6036, 8.225e-09, 0.5084), (0.0, 0.0, 1.0)], [], [(0, 1, 2), (1, 0, 5), (0, 2, 3), (0, 3, 4), (0, 4, 5), (1, 5, 10), (2, 1, 6), (3, 2, 7), (4, 3, 8), (5, 4, 9), (1, 10, 6), (2, 6, 7), (3, 7, 8), (4, 8, 9), (5, 9, 10), (6, 10, 11), (7, 6, 11), (8, 7, 11), (9, 8, 11), (10, 9, 11)])
_uv = me_icosphere_003.uv_layers.new(name='UVMap')
_uv.uv.foreach_set('vector', [0.1818, 0.0, 0.2727, 0.1575, 0.09091, 0.1575, 0.2727, 0.1575, 0.3636, 0.0, 0.4545, 0.1575, 0.9091, 0.0, 1.0, 0.1575, 0.8182, 0.1575, 0.7273, 0.0, 0.8182, 0.1575, 0.6364, 0.1575, 0.5455, 0.0, 0.6364, 0.1575, 0.4545, 0.1575, 0.2727, 0.1575, 0.4545, 0.1575, 0.3636, 0.3149, 0.09091, 0.1575, 0.2727, 0.1575, 0.1818, 0.3149, 0.8182, 0.1575, 1.0, 0.1575, 0.9091, 0.3149, 0.6364, 0.1575, 0.8182, 0.1575, 0.7273, 0.3149, 0.4545, 0.1575, 0.6364, 0.1575, 0.5455, 0.3149, 0.2727, 0.1575, 0.3636, 0.3149, 0.1818, 0.3149, 0.09091, 0.1575, 0.1818, 0.3149, 0.0, 0.3149, 0.8182, 0.1575, 0.9091, 0.3149, 0.7273, 0.3149, 0.6364, 0.1575, 0.7273, 0.3149, 0.5455, 0.3149, 0.4545, 0.1575, 0.5455, 0.3149, 0.3636, 0.3149, 0.1818, 0.3149, 0.3636, 0.3149, 0.2727, 0.4724, 0.0, 0.3149, 0.1818, 0.3149, 0.09091, 0.4724, 0.7273, 0.3149, 0.9091, 0.3149, 0.8182, 0.4724, 0.5455, 0.3149, 0.7273, 0.3149, 0.6364, 0.4724, 0.3636, 0.3149, 0.5455, 0.3149, 0.4545, 0.4724])
me_icosphere_003.materials.append(mat_material_005)
me_icosphere_003.update()
me_icosphere_004 = bpy.data.meshes.new('Icosphere.004')
me_icosphere_004.from_pydata([(0.1732, -0.06802, 0.03185), (0.9045, -0.5937, 0.06427), (-0.287, -0.8466, 0.03017), (-0.5837, 0.004001, 0.01487), (-0.09552, 0.7826, 0.06427), (0.4931, 0.6627, 0.02765), (0.1832, -0.6936, 0.398), (-0.5323, -0.5257, 0.4702), (-0.4252, 0.5257, 0.7227), (0.5358, 0.4729, 0.8074), (0.7951, -0.07202, 0.5425), (0.0, 0.0, 1.0), (0.4976, 0.6247, 0.01503)], [], [(0, 1, 2), (1, 0, 5), (0, 2, 3), (0, 3, 4), (0, 4, 12), (1, 5, 10), (2, 1, 6), (3, 2, 7), (4, 3, 8), (12, 4, 9), (1, 10, 6), (2, 6, 7), (3, 7, 8), (4, 8, 9), (5, 9, 10), (6, 10, 11), (7, 6, 11), (8, 7, 11), (9, 8, 11), (10, 9, 11)])
_uv = me_icosphere_004.uv_layers.new(name='UVMap')
_uv.uv.foreach_set('vector', [0.1818, 0.0, 0.2727, 0.1575, 0.09091, 0.1575, 0.2727, 0.1575, 0.3636, 0.0, 0.4545, 0.1575, 0.9091, 0.0, 1.0, 0.1575, 0.8182, 0.1575, 0.7273, 0.0, 0.8182, 0.1575, 0.6364, 0.1575, 0.5455, 0.0, 0.6364, 0.1575, 0.4545, 0.1575, 0.2727, 0.1575, 0.4545, 0.1575, 0.3636, 0.3149, 0.09091, 0.1575, 0.2727, 0.1575, 0.1818, 0.3149, 0.8182, 0.1575, 1.0, 0.1575, 0.9091, 0.3149, 0.6364, 0.1575, 0.8182, 0.1575, 0.7273, 0.3149, 0.4545, 0.1575, 0.6364, 0.1575, 0.5455, 0.3149, 0.2727, 0.1575, 0.3636, 0.3149, 0.1818, 0.3149, 0.09091, 0.1575, 0.1818, 0.3149, 0.0, 0.3149, 0.8182, 0.1575, 0.9091, 0.3149, 0.7273, 0.3149, 0.6364, 0.1575, 0.7273, 0.3149, 0.5455, 0.3149, 0.4545, 0.1575, 0.5455, 0.3149, 0.3636, 0.3149, 0.1818, 0.3149, 0.3636, 0.3149, 0.2727, 0.4724, 0.0, 0.3149, 0.1818, 0.3149, 0.09091, 0.4724, 0.7273, 0.3149, 0.9091, 0.3149, 0.8182, 0.4724, 0.5455, 0.3149, 0.7273, 0.3149, 0.6364, 0.4724, 0.3636, 0.3149, 0.5455, 0.3149, 0.4545, 0.4724])
me_icosphere_004.materials.append(mat_material_004)
me_icosphere_004.update()
me_icosphere_005 = bpy.data.meshes.new('Icosphere.005')
me_icosphere_005.from_pydata([(-0.0496, -0.024, -0.6069), (0.7473, -0.5443, -0.4657), (-0.2764, -0.8506, -0.4472), (-1.043, -0.2078, -0.4477), (-0.1173, 0.8818, -0.4402), (0.7482, 0.5946, -0.3898), (0.05369, -0.5033, 0.5471), (-0.5323, -0.5257, 0.4702), (-0.3976, 0.5974, 0.3484), (0.6143, 0.6921, 0.2853), (0.6899, -0.01727, 0.56), (0.01703, 0.208, 0.7284)], [], [(0, 1, 2), (1, 0, 5), (0, 2, 3), (0, 3, 4), (0, 4, 5), (1, 5, 10), (2, 1, 6), (3, 2, 7), (4, 3, 8), (5, 4, 9), (1, 10, 6), (2, 6, 7), (3, 7, 8), (4, 8, 9), (5, 9, 10), (6, 10, 11), (7, 6, 11), (8, 7, 11), (9, 8, 11), (10, 9, 11)])
_uv = me_icosphere_005.uv_layers.new(name='UVMap')
_uv.uv.foreach_set('vector', [0.1818, 0.0, 0.2727, 0.1575, 0.09091, 0.1575, 0.2727, 0.1575, 0.3636, 0.0, 0.4545, 0.1575, 0.9091, 0.0, 1.0, 0.1575, 0.8182, 0.1575, 0.7273, 0.0, 0.8182, 0.1575, 0.6364, 0.1575, 0.5455, 0.0, 0.6364, 0.1575, 0.4545, 0.1575, 0.2727, 0.1575, 0.4545, 0.1575, 0.3636, 0.3149, 0.09091, 0.1575, 0.2727, 0.1575, 0.1818, 0.3149, 0.8182, 0.1575, 1.0, 0.1575, 0.9091, 0.3149, 0.6364, 0.1575, 0.8182, 0.1575, 0.7273, 0.3149, 0.4545, 0.1575, 0.6364, 0.1575, 0.5455, 0.3149, 0.2727, 0.1575, 0.3636, 0.3149, 0.1818, 0.3149, 0.09091, 0.1575, 0.1818, 0.3149, 0.0, 0.3149, 0.8182, 0.1575, 0.9091, 0.3149, 0.7273, 0.3149, 0.6364, 0.1575, 0.7273, 0.3149, 0.5455, 0.3149, 0.4545, 0.1575, 0.5455, 0.3149, 0.3636, 0.3149, 0.1818, 0.3149, 0.3636, 0.3149, 0.2727, 0.4724, 0.0, 0.3149, 0.1818, 0.3149, 0.09091, 0.4724, 0.7273, 0.3149, 0.9091, 0.3149, 0.8182, 0.4724, 0.5455, 0.3149, 0.7273, 0.3149, 0.6364, 0.4724, 0.3636, 0.3149, 0.5455, 0.3149, 0.4545, 0.4724])
me_icosphere_005.materials.append(mat_material_011)
me_icosphere_005.update()
me_icosphere_006 = bpy.data.meshes.new('Icosphere.006')
me_icosphere_006.from_pydata([(-0.0496, -0.024, -0.6069), (0.7473, -0.5443, -0.4657), (-0.2764, -0.8506, -0.4472), (-1.043, -0.2078, -0.4477), (-0.1173, 0.8818, -0.4402), (0.7888, 0.9998, -0.412), (0.1832, -0.6936, 0.398), (-0.5323, -0.5257, 0.4702), (-0.3976, 0.5974, 0.3484), (0.7235, 0.9604, 0.4066), (0.6899, -0.01727, 0.56), (0.01703, 0.208, 0.7284)], [], [(0, 1, 2), (1, 0, 5), (0, 2, 3), (0, 3, 4), (0, 4, 5), (1, 5, 10), (2, 1, 6), (3, 2, 7), (4, 3, 8), (5, 4, 9), (1, 10, 6), (2, 6, 7), (3, 7, 8), (4, 8, 9), (5, 9, 10), (6, 10, 11), (7, 6, 11), (8, 7, 11), (9, 8, 11), (10, 9, 11)])
_uv = me_icosphere_006.uv_layers.new(name='UVMap')
_uv.uv.foreach_set('vector', [0.1818, 0.0, 0.2727, 0.1575, 0.09091, 0.1575, 0.2727, 0.1575, 0.3636, 0.0, 0.4545, 0.1575, 0.9091, 0.0, 1.0, 0.1575, 0.8182, 0.1575, 0.7273, 0.0, 0.8182, 0.1575, 0.6364, 0.1575, 0.5455, 0.0, 0.6364, 0.1575, 0.4545, 0.1575, 0.2727, 0.1575, 0.4545, 0.1575, 0.3636, 0.3149, 0.09091, 0.1575, 0.2727, 0.1575, 0.1818, 0.3149, 0.8182, 0.1575, 1.0, 0.1575, 0.9091, 0.3149, 0.6364, 0.1575, 0.8182, 0.1575, 0.7273, 0.3149, 0.4545, 0.1575, 0.6364, 0.1575, 0.5455, 0.3149, 0.2727, 0.1575, 0.3636, 0.3149, 0.1818, 0.3149, 0.09091, 0.1575, 0.1818, 0.3149, 0.0, 0.3149, 0.8182, 0.1575, 0.9091, 0.3149, 0.7273, 0.3149, 0.6364, 0.1575, 0.7273, 0.3149, 0.5455, 0.3149, 0.4545, 0.1575, 0.5455, 0.3149, 0.3636, 0.3149, 0.1818, 0.3149, 0.3636, 0.3149, 0.2727, 0.4724, 0.0, 0.3149, 0.1818, 0.3149, 0.09091, 0.4724, 0.7273, 0.3149, 0.9091, 0.3149, 0.8182, 0.4724, 0.5455, 0.3149, 0.7273, 0.3149, 0.6364, 0.4724, 0.3636, 0.3149, 0.5455, 0.3149, 0.4545, 0.4724])
me_icosphere_006.materials.append(mat_material_010)
me_icosphere_006.update()
me_icosphere_007 = bpy.data.meshes.new('Icosphere.007')
me_icosphere_007.from_pydata([(-0.0496, -0.024, -0.6069), (0.7473, -0.5443, -0.4657), (-0.2764, -0.8506, -0.4472), (-1.043, -0.2078, -0.4477), (-0.1173, 0.8818, -0.4402), (0.7888, 0.9998, -0.412), (0.1832, -0.6936, 0.398), (-0.5323, -0.5257, 0.4702), (-0.3976, 0.5974, 0.3484), (0.7235, 0.9604, 0.4066), (0.6899, -0.01727, 0.56), (0.01703, 0.208, 0.7284)], [], [(0, 1, 2), (1, 0, 5), (0, 2, 3), (0, 3, 4), (0, 4, 5), (1, 5, 10), (2, 1, 6), (3, 2, 7), (4, 3, 8), (5, 4, 9), (1, 10, 6), (2, 6, 7), (3, 7, 8), (4, 8, 9), (5, 9, 10), (6, 10, 11), (7, 6, 11), (8, 7, 11), (9, 8, 11), (10, 9, 11)])
_uv = me_icosphere_007.uv_layers.new(name='UVMap')
_uv.uv.foreach_set('vector', [0.1818, 0.0, 0.2727, 0.1575, 0.09091, 0.1575, 0.2727, 0.1575, 0.3636, 0.0, 0.4545, 0.1575, 0.9091, 0.0, 1.0, 0.1575, 0.8182, 0.1575, 0.7273, 0.0, 0.8182, 0.1575, 0.6364, 0.1575, 0.5455, 0.0, 0.6364, 0.1575, 0.4545, 0.1575, 0.2727, 0.1575, 0.4545, 0.1575, 0.3636, 0.3149, 0.09091, 0.1575, 0.2727, 0.1575, 0.1818, 0.3149, 0.8182, 0.1575, 1.0, 0.1575, 0.9091, 0.3149, 0.6364, 0.1575, 0.8182, 0.1575, 0.7273, 0.3149, 0.4545, 0.1575, 0.6364, 0.1575, 0.5455, 0.3149, 0.2727, 0.1575, 0.3636, 0.3149, 0.1818, 0.3149, 0.09091, 0.1575, 0.1818, 0.3149, 0.0, 0.3149, 0.8182, 0.1575, 0.9091, 0.3149, 0.7273, 0.3149, 0.6364, 0.1575, 0.7273, 0.3149, 0.5455, 0.3149, 0.4545, 0.1575, 0.5455, 0.3149, 0.3636, 0.3149, 0.1818, 0.3149, 0.3636, 0.3149, 0.2727, 0.4724, 0.0, 0.3149, 0.1818, 0.3149, 0.09091, 0.4724, 0.7273, 0.3149, 0.9091, 0.3149, 0.8182, 0.4724, 0.5455, 0.3149, 0.7273, 0.3149, 0.6364, 0.4724, 0.3636, 0.3149, 0.5455, 0.3149, 0.4545, 0.4724])
me_icosphere_007.materials.append(mat_material_009)
me_icosphere_007.update()
me_icosphere_008 = bpy.data.meshes.new('Icosphere.008')
me_icosphere_008.from_pydata([(-0.0496, -0.024, -0.6069), (0.7473, -0.5443, -0.4657), (-0.2764, -0.8506, -0.4472), (-1.043, -0.2078, -0.4477), (-0.1173, 0.8818, -0.4402), (0.7888, 0.9998, -0.412), (0.1832, -0.6936, 0.398), (-0.5323, -0.5257, 0.4702), (-0.3976, 0.5974, 0.3484), (0.7235, 0.9604, 0.4066), (0.6899, -0.01727, 0.56), (0.01703, 0.208, 0.7284)], [], [(0, 1, 2), (1, 0, 5), (0, 2, 3), (0, 3, 4), (0, 4, 5), (1, 5, 10), (2, 1, 6), (3, 2, 7), (4, 3, 8), (5, 4, 9), (1, 10, 6), (2, 6, 7), (3, 7, 8), (4, 8, 9), (5, 9, 10), (6, 10, 11), (7, 6, 11), (8, 7, 11), (9, 8, 11), (10, 9, 11)])
_uv = me_icosphere_008.uv_layers.new(name='UVMap')
_uv.uv.foreach_set('vector', [0.1818, 0.0, 0.2727, 0.1575, 0.09091, 0.1575, 0.2727, 0.1575, 0.3636, 0.0, 0.4545, 0.1575, 0.9091, 0.0, 1.0, 0.1575, 0.8182, 0.1575, 0.7273, 0.0, 0.8182, 0.1575, 0.6364, 0.1575, 0.5455, 0.0, 0.6364, 0.1575, 0.4545, 0.1575, 0.2727, 0.1575, 0.4545, 0.1575, 0.3636, 0.3149, 0.09091, 0.1575, 0.2727, 0.1575, 0.1818, 0.3149, 0.8182, 0.1575, 1.0, 0.1575, 0.9091, 0.3149, 0.6364, 0.1575, 0.8182, 0.1575, 0.7273, 0.3149, 0.4545, 0.1575, 0.6364, 0.1575, 0.5455, 0.3149, 0.2727, 0.1575, 0.3636, 0.3149, 0.1818, 0.3149, 0.09091, 0.1575, 0.1818, 0.3149, 0.0, 0.3149, 0.8182, 0.1575, 0.9091, 0.3149, 0.7273, 0.3149, 0.6364, 0.1575, 0.7273, 0.3149, 0.5455, 0.3149, 0.4545, 0.1575, 0.5455, 0.3149, 0.3636, 0.3149, 0.1818, 0.3149, 0.3636, 0.3149, 0.2727, 0.4724, 0.0, 0.3149, 0.1818, 0.3149, 0.09091, 0.4724, 0.7273, 0.3149, 0.9091, 0.3149, 0.8182, 0.4724, 0.5455, 0.3149, 0.7273, 0.3149, 0.6364, 0.4724, 0.3636, 0.3149, 0.5455, 0.3149, 0.4545, 0.4724])
me_icosphere_008.materials.append(mat_material_007)
me_icosphere_008.update()
me_icosphere_010 = bpy.data.meshes.new('Icosphere.010')
me_icosphere_010.from_pydata([(-0.0496, -0.024, -0.6069), (0.7473, -0.5443, -0.4657), (-0.2764, -0.8506, -0.4472), (-0.5763, -0.03025, -0.3161), (-0.1173, 0.8818, -0.4402), (0.7888, 0.9998, -0.412), (0.1832, -0.6936, 0.398), (-0.5323, -0.5257, 0.4702), (-0.3976, 0.5974, 0.3484), (0.7235, 0.9604, 0.4066), (0.6899, -0.01727, 0.56), (0.01703, 0.208, 0.7284)], [], [(0, 1, 2), (1, 0, 5), (0, 2, 3), (0, 3, 4), (0, 4, 5), (1, 5, 10), (2, 1, 6), (3, 2, 7), (4, 3, 8), (5, 4, 9), (1, 10, 6), (2, 6, 7), (3, 7, 8), (4, 8, 9), (5, 9, 10), (6, 10, 11), (7, 6, 11), (8, 7, 11), (9, 8, 11), (10, 9, 11)])
_uv = me_icosphere_010.uv_layers.new(name='UVMap')
_uv.uv.foreach_set('vector', [0.1818, 0.0, 0.2727, 0.1575, 0.09091, 0.1575, 0.2727, 0.1575, 0.3636, 0.0, 0.4545, 0.1575, 0.9091, 0.0, 1.0, 0.1575, 0.8182, 0.1575, 0.7273, 0.0, 0.8182, 0.1575, 0.6364, 0.1575, 0.5455, 0.0, 0.6364, 0.1575, 0.4545, 0.1575, 0.2727, 0.1575, 0.4545, 0.1575, 0.3636, 0.3149, 0.09091, 0.1575, 0.2727, 0.1575, 0.1818, 0.3149, 0.8182, 0.1575, 1.0, 0.1575, 0.9091, 0.3149, 0.6364, 0.1575, 0.8182, 0.1575, 0.7273, 0.3149, 0.4545, 0.1575, 0.6364, 0.1575, 0.5455, 0.3149, 0.2727, 0.1575, 0.3636, 0.3149, 0.1818, 0.3149, 0.09091, 0.1575, 0.1818, 0.3149, 0.0, 0.3149, 0.8182, 0.1575, 0.9091, 0.3149, 0.7273, 0.3149, 0.6364, 0.1575, 0.7273, 0.3149, 0.5455, 0.3149, 0.4545, 0.1575, 0.5455, 0.3149, 0.3636, 0.3149, 0.1818, 0.3149, 0.3636, 0.3149, 0.2727, 0.4724, 0.0, 0.3149, 0.1818, 0.3149, 0.09091, 0.4724, 0.7273, 0.3149, 0.9091, 0.3149, 0.8182, 0.4724, 0.5455, 0.3149, 0.7273, 0.3149, 0.6364, 0.4724, 0.3636, 0.3149, 0.5455, 0.3149, 0.4545, 0.4724])
me_icosphere_010.materials.append(mat_material_008)
me_icosphere_010.update()
me_icosphere_011 = bpy.data.meshes.new('Icosphere.011')
me_icosphere_011.from_pydata([(-0.0496, -0.024, -0.6069), (0.6834, -0.1172, -0.4192), (-0.2226, -0.8197, -0.3187), (-0.6661, 0.5332, -0.3302), (-0.07953, 1.256, -0.4017), (0.602, 0.8266, -0.1034), (0.1832, -0.6936, 0.398), (-0.5323, -0.5257, 0.4702), (-0.3976, 0.5974, 0.3484), (0.7235, 0.9604, 0.4066), (0.5982, 0.2385, 0.4234), (0.01703, 0.208, 0.7284)], [], [(0, 1, 2), (1, 0, 5), (0, 2, 3), (0, 3, 4), (0, 4, 5), (1, 5, 10), (2, 1, 6), (3, 2, 7), (4, 3, 8), (5, 4, 9), (1, 10, 6), (2, 6, 7), (3, 7, 8), (4, 8, 9), (5, 9, 10), (6, 10, 11), (7, 6, 11), (8, 7, 11), (9, 8, 11), (10, 9, 11)])
_uv = me_icosphere_011.uv_layers.new(name='UVMap')
_uv.uv.foreach_set('vector', [0.1818, 0.0, 0.2727, 0.1575, 0.09091, 0.1575, 0.2727, 0.1575, 0.3636, 0.0, 0.4545, 0.1575, 0.9091, 0.0, 1.0, 0.1575, 0.8182, 0.1575, 0.7273, 0.0, 0.8182, 0.1575, 0.6364, 0.1575, 0.5455, 0.0, 0.6364, 0.1575, 0.4545, 0.1575, 0.2727, 0.1575, 0.4545, 0.1575, 0.3636, 0.3149, 0.09091, 0.1575, 0.2727, 0.1575, 0.1818, 0.3149, 0.8182, 0.1575, 1.0, 0.1575, 0.9091, 0.3149, 0.6364, 0.1575, 0.8182, 0.1575, 0.7273, 0.3149, 0.4545, 0.1575, 0.6364, 0.1575, 0.5455, 0.3149, 0.2727, 0.1575, 0.3636, 0.3149, 0.1818, 0.3149, 0.09091, 0.1575, 0.1818, 0.3149, 0.0, 0.3149, 0.8182, 0.1575, 0.9091, 0.3149, 0.7273, 0.3149, 0.6364, 0.1575, 0.7273, 0.3149, 0.5455, 0.3149, 0.4545, 0.1575, 0.5455, 0.3149, 0.3636, 0.3149, 0.1818, 0.3149, 0.3636, 0.3149, 0.2727, 0.4724, 0.0, 0.3149, 0.1818, 0.3149, 0.09091, 0.4724, 0.7273, 0.3149, 0.9091, 0.3149, 0.8182, 0.4724, 0.5455, 0.3149, 0.7273, 0.3149, 0.6364, 0.4724, 0.3636, 0.3149, 0.5455, 0.3149, 0.4545, 0.4724])
me_icosphere_011.materials.append(mat_material_012)
me_icosphere_011.update()
me_icosphere_013 = bpy.data.meshes.new('Icosphere.013')
me_icosphere_013.from_pydata([(-0.0496, -0.024, -0.6069), (0.7473, -0.5443, -0.4657), (-0.2764, -0.8506, -0.4472), (-1.043, -0.2078, -0.4477), (-0.1173, 0.8818, -0.4402), (0.7888, 0.9998, -0.412), (0.1832, -0.6936, 0.398), (-0.5323, -0.5257, 0.4702), (-0.3976, 0.5974, 0.3484), (0.7235, 0.9604, 0.4066), (0.6899, -0.01727, 0.56), (0.01703, 0.208, 0.7284)], [], [(0, 1, 2), (1, 0, 5), (0, 2, 3), (0, 3, 4), (0, 4, 5), (1, 5, 10), (2, 1, 6), (3, 2, 7), (4, 3, 8), (5, 4, 9), (1, 10, 6), (2, 6, 7), (3, 7, 8), (4, 8, 9), (5, 9, 10), (6, 10, 11), (7, 6, 11), (8, 7, 11), (9, 8, 11), (10, 9, 11)])
_uv = me_icosphere_013.uv_layers.new(name='UVMap')
_uv.uv.foreach_set('vector', [0.1818, 0.0, 0.2727, 0.1575, 0.09091, 0.1575, 0.2727, 0.1575, 0.3636, 0.0, 0.4545, 0.1575, 0.9091, 0.0, 1.0, 0.1575, 0.8182, 0.1575, 0.7273, 0.0, 0.8182, 0.1575, 0.6364, 0.1575, 0.5455, 0.0, 0.6364, 0.1575, 0.4545, 0.1575, 0.2727, 0.1575, 0.4545, 0.1575, 0.3636, 0.3149, 0.09091, 0.1575, 0.2727, 0.1575, 0.1818, 0.3149, 0.8182, 0.1575, 1.0, 0.1575, 0.9091, 0.3149, 0.6364, 0.1575, 0.8182, 0.1575, 0.7273, 0.3149, 0.4545, 0.1575, 0.6364, 0.1575, 0.5455, 0.3149, 0.2727, 0.1575, 0.3636, 0.3149, 0.1818, 0.3149, 0.09091, 0.1575, 0.1818, 0.3149, 0.0, 0.3149, 0.8182, 0.1575, 0.9091, 0.3149, 0.7273, 0.3149, 0.6364, 0.1575, 0.7273, 0.3149, 0.5455, 0.3149, 0.4545, 0.1575, 0.5455, 0.3149, 0.3636, 0.3149, 0.1818, 0.3149, 0.3636, 0.3149, 0.2727, 0.4724, 0.0, 0.3149, 0.1818, 0.3149, 0.09091, 0.4724, 0.7273, 0.3149, 0.9091, 0.3149, 0.8182, 0.4724, 0.5455, 0.3149, 0.7273, 0.3149, 0.6364, 0.4724, 0.3636, 0.3149, 0.5455, 0.3149, 0.4545, 0.4724])
me_icosphere_013.materials.append(mat_material_014)
me_icosphere_013.update()
me_icosphere_014 = bpy.data.meshes.new('Icosphere.014')
me_icosphere_014.from_pydata([(-0.007652, 6.992e-08, -0.4796), (0.7236, -0.5257, -0.4472), (-0.2764, -0.8506, -0.4472), (-0.573, -2.056e-09, -0.4625), (-0.2764, 0.8506, -0.4472), (0.7236, 0.5257, -0.4472), (0.1832, -0.6936, 0.398), (-0.5323, -0.5257, 0.4702), (-0.4252, 0.5257, 0.7227), (0.3443, 0.545, 0.7733), (0.6036, 8.225e-09, 0.5084), (0.0, 0.0, 1.0)], [], [(0, 1, 2), (1, 0, 5), (0, 2, 3), (0, 3, 4), (0, 4, 5), (1, 5, 10), (2, 1, 6), (3, 2, 7), (4, 3, 8), (5, 4, 9), (1, 10, 6), (2, 6, 7), (3, 7, 8), (4, 8, 9), (5, 9, 10), (6, 10, 11), (7, 6, 11), (8, 7, 11), (9, 8, 11), (10, 9, 11)])
_uv = me_icosphere_014.uv_layers.new(name='UVMap')
_uv.uv.foreach_set('vector', [0.1818, 0.0, 0.2727, 0.1575, 0.09091, 0.1575, 0.2727, 0.1575, 0.3636, 0.0, 0.4545, 0.1575, 0.9091, 0.0, 1.0, 0.1575, 0.8182, 0.1575, 0.7273, 0.0, 0.8182, 0.1575, 0.6364, 0.1575, 0.5455, 0.0, 0.6364, 0.1575, 0.4545, 0.1575, 0.2727, 0.1575, 0.4545, 0.1575, 0.3636, 0.3149, 0.09091, 0.1575, 0.2727, 0.1575, 0.1818, 0.3149, 0.8182, 0.1575, 1.0, 0.1575, 0.9091, 0.3149, 0.6364, 0.1575, 0.8182, 0.1575, 0.7273, 0.3149, 0.4545, 0.1575, 0.6364, 0.1575, 0.5455, 0.3149, 0.2727, 0.1575, 0.3636, 0.3149, 0.1818, 0.3149, 0.09091, 0.1575, 0.1818, 0.3149, 0.0, 0.3149, 0.8182, 0.1575, 0.9091, 0.3149, 0.7273, 0.3149, 0.6364, 0.1575, 0.7273, 0.3149, 0.5455, 0.3149, 0.4545, 0.1575, 0.5455, 0.3149, 0.3636, 0.3149, 0.1818, 0.3149, 0.3636, 0.3149, 0.2727, 0.4724, 0.0, 0.3149, 0.1818, 0.3149, 0.09091, 0.4724, 0.7273, 0.3149, 0.9091, 0.3149, 0.8182, 0.4724, 0.5455, 0.3149, 0.7273, 0.3149, 0.6364, 0.4724, 0.3636, 0.3149, 0.5455, 0.3149, 0.4545, 0.4724])
me_icosphere_014.materials.append(mat_material_015)
me_icosphere_014.update()
me_icosphere_015 = bpy.data.meshes.new('Icosphere.015')
me_icosphere_015.from_pydata([(-0.007652, 6.992e-08, -0.4796), (0.7236, -0.5257, -0.4472), (-0.2764, -0.8506, -0.4472), (-0.573, -2.056e-09, -0.4625), (-0.2764, 0.8506, -0.4472), (0.7236, 0.5257, -0.4472), (0.1832, -0.6936, 0.398), (-0.5323, -0.5257, 0.4702), (-0.4252, 0.5257, 0.7227), (0.3443, 0.545, 0.7733), (0.6036, 8.225e-09, 0.5084), (0.0, 0.0, 1.0)], [], [(0, 1, 2), (1, 0, 5), (0, 2, 3), (0, 3, 4), (0, 4, 5), (1, 5, 10), (2, 1, 6), (3, 2, 7), (4, 3, 8), (5, 4, 9), (1, 10, 6), (2, 6, 7), (3, 7, 8), (4, 8, 9), (5, 9, 10), (6, 10, 11), (7, 6, 11), (8, 7, 11), (9, 8, 11), (10, 9, 11)])
_uv = me_icosphere_015.uv_layers.new(name='UVMap')
_uv.uv.foreach_set('vector', [0.1818, 0.0, 0.2727, 0.1575, 0.09091, 0.1575, 0.2727, 0.1575, 0.3636, 0.0, 0.4545, 0.1575, 0.9091, 0.0, 1.0, 0.1575, 0.8182, 0.1575, 0.7273, 0.0, 0.8182, 0.1575, 0.6364, 0.1575, 0.5455, 0.0, 0.6364, 0.1575, 0.4545, 0.1575, 0.2727, 0.1575, 0.4545, 0.1575, 0.3636, 0.3149, 0.09091, 0.1575, 0.2727, 0.1575, 0.1818, 0.3149, 0.8182, 0.1575, 1.0, 0.1575, 0.9091, 0.3149, 0.6364, 0.1575, 0.8182, 0.1575, 0.7273, 0.3149, 0.4545, 0.1575, 0.6364, 0.1575, 0.5455, 0.3149, 0.2727, 0.1575, 0.3636, 0.3149, 0.1818, 0.3149, 0.09091, 0.1575, 0.1818, 0.3149, 0.0, 0.3149, 0.8182, 0.1575, 0.9091, 0.3149, 0.7273, 0.3149, 0.6364, 0.1575, 0.7273, 0.3149, 0.5455, 0.3149, 0.4545, 0.1575, 0.5455, 0.3149, 0.3636, 0.3149, 0.1818, 0.3149, 0.3636, 0.3149, 0.2727, 0.4724, 0.0, 0.3149, 0.1818, 0.3149, 0.09091, 0.4724, 0.7273, 0.3149, 0.9091, 0.3149, 0.8182, 0.4724, 0.5455, 0.3149, 0.7273, 0.3149, 0.6364, 0.4724, 0.3636, 0.3149, 0.5455, 0.3149, 0.4545, 0.4724])
me_icosphere_015.materials.append(mat_material_016)
me_icosphere_015.update()
me_icosphere_016 = bpy.data.meshes.new('Icosphere.016')
me_icosphere_016.from_pydata([(-0.0496, -0.024, -0.6069), (0.7473, -0.5443, -0.4657), (-0.2764, -0.8506, -0.4472), (-1.043, -0.2078, -0.4477), (-0.1173, 0.8818, -0.4402), (0.7888, 0.9998, -0.412), (0.1832, -0.6936, 0.398), (-0.5323, -0.5257, 0.4702), (-0.3976, 0.5974, 0.3484), (0.7235, 0.9604, 0.4066), (0.6899, -0.01727, 0.56), (0.01703, 0.208, 0.7284)], [], [(0, 1, 2), (1, 0, 5), (0, 2, 3), (0, 3, 4), (0, 4, 5), (1, 5, 10), (2, 1, 6), (3, 2, 7), (4, 3, 8), (5, 4, 9), (1, 10, 6), (2, 6, 7), (3, 7, 8), (4, 8, 9), (5, 9, 10), (6, 10, 11), (7, 6, 11), (8, 7, 11), (9, 8, 11), (10, 9, 11)])
_uv = me_icosphere_016.uv_layers.new(name='UVMap')
_uv.uv.foreach_set('vector', [0.1818, 0.0, 0.2727, 0.1575, 0.09091, 0.1575, 0.2727, 0.1575, 0.3636, 0.0, 0.4545, 0.1575, 0.9091, 0.0, 1.0, 0.1575, 0.8182, 0.1575, 0.7273, 0.0, 0.8182, 0.1575, 0.6364, 0.1575, 0.5455, 0.0, 0.6364, 0.1575, 0.4545, 0.1575, 0.2727, 0.1575, 0.4545, 0.1575, 0.3636, 0.3149, 0.09091, 0.1575, 0.2727, 0.1575, 0.1818, 0.3149, 0.8182, 0.1575, 1.0, 0.1575, 0.9091, 0.3149, 0.6364, 0.1575, 0.8182, 0.1575, 0.7273, 0.3149, 0.4545, 0.1575, 0.6364, 0.1575, 0.5455, 0.3149, 0.2727, 0.1575, 0.3636, 0.3149, 0.1818, 0.3149, 0.09091, 0.1575, 0.1818, 0.3149, 0.0, 0.3149, 0.8182, 0.1575, 0.9091, 0.3149, 0.7273, 0.3149, 0.6364, 0.1575, 0.7273, 0.3149, 0.5455, 0.3149, 0.4545, 0.1575, 0.5455, 0.3149, 0.3636, 0.3149, 0.1818, 0.3149, 0.3636, 0.3149, 0.2727, 0.4724, 0.0, 0.3149, 0.1818, 0.3149, 0.09091, 0.4724, 0.7273, 0.3149, 0.9091, 0.3149, 0.8182, 0.4724, 0.5455, 0.3149, 0.7273, 0.3149, 0.6364, 0.4724, 0.3636, 0.3149, 0.5455, 0.3149, 0.4545, 0.4724])
me_icosphere_016.materials.append(mat_material_017)
me_icosphere_016.update()
me_icosphere_009 = bpy.data.meshes.new('Icosphere.009')
me_icosphere_009.from_pydata([(-0.0496, -0.024, -0.6069), (0.7473, -0.5443, -0.4657), (-0.2764, -0.8506, -0.4472), (-0.5763, -0.03025, -0.3161), (-0.1173, 0.8818, -0.4402), (0.7888, 0.9998, -0.412), (0.1832, -0.6936, 0.398), (-0.5323, -0.5257, 0.4702), (-0.3976, 0.5974, 0.3484), (0.7235, 0.9604, 0.4066), (0.6899, -0.01727, 0.56), (0.01703, 0.208, 0.7284)], [], [(0, 1, 2), (1, 0, 5), (0, 2, 3), (0, 3, 4), (0, 4, 5), (1, 5, 10), (2, 1, 6), (3, 2, 7), (4, 3, 8), (5, 4, 9), (1, 10, 6), (2, 6, 7), (3, 7, 8), (4, 8, 9), (5, 9, 10), (6, 10, 11), (7, 6, 11), (8, 7, 11), (9, 8, 11), (10, 9, 11)])
_uv = me_icosphere_009.uv_layers.new(name='UVMap')
_uv.uv.foreach_set('vector', [0.1818, 0.0, 0.2727, 0.1575, 0.09091, 0.1575, 0.2727, 0.1575, 0.3636, 0.0, 0.4545, 0.1575, 0.9091, 0.0, 1.0, 0.1575, 0.8182, 0.1575, 0.7273, 0.0, 0.8182, 0.1575, 0.6364, 0.1575, 0.5455, 0.0, 0.6364, 0.1575, 0.4545, 0.1575, 0.2727, 0.1575, 0.4545, 0.1575, 0.3636, 0.3149, 0.09091, 0.1575, 0.2727, 0.1575, 0.1818, 0.3149, 0.8182, 0.1575, 1.0, 0.1575, 0.9091, 0.3149, 0.6364, 0.1575, 0.8182, 0.1575, 0.7273, 0.3149, 0.4545, 0.1575, 0.6364, 0.1575, 0.5455, 0.3149, 0.2727, 0.1575, 0.3636, 0.3149, 0.1818, 0.3149, 0.09091, 0.1575, 0.1818, 0.3149, 0.0, 0.3149, 0.8182, 0.1575, 0.9091, 0.3149, 0.7273, 0.3149, 0.6364, 0.1575, 0.7273, 0.3149, 0.5455, 0.3149, 0.4545, 0.1575, 0.5455, 0.3149, 0.3636, 0.3149, 0.1818, 0.3149, 0.3636, 0.3149, 0.2727, 0.4724, 0.0, 0.3149, 0.1818, 0.3149, 0.09091, 0.4724, 0.7273, 0.3149, 0.9091, 0.3149, 0.8182, 0.4724, 0.5455, 0.3149, 0.7273, 0.3149, 0.6364, 0.4724, 0.3636, 0.3149, 0.5455, 0.3149, 0.4545, 0.4724])
me_icosphere_009.materials.append(mat_material_006)
me_icosphere_009.update()

# ---- objects
ob_light = bpy.data.objects.new('Light', light_light)
ob_camera = bpy.data.objects.new('Camera', cam_camera)
ob_plane = bpy.data.objects.new('Plane', me_plane)
ob_icosphere = bpy.data.objects.new('Icosphere', me_icosphere_001)
ob_icosphere_001 = bpy.data.objects.new('Icosphere.001', me_icosphere_002)
ob_icosphere_002 = bpy.data.objects.new('Icosphere.002', me_icosphere_003)
ob_icosphere_003 = bpy.data.objects.new('Icosphere.003', me_icosphere_004)
ob_icosphere_004 = bpy.data.objects.new('Icosphere.004', me_icosphere_005)
ob_icosphere_005 = bpy.data.objects.new('Icosphere.005', me_icosphere_006)
ob_icosphere_006 = bpy.data.objects.new('Icosphere.006', me_icosphere_007)
ob_icosphere_007 = bpy.data.objects.new('Icosphere.007', me_icosphere_008)
ob_icosphere_009 = bpy.data.objects.new('Icosphere.009', me_icosphere_010)
ob_icosphere_010 = bpy.data.objects.new('Icosphere.010', me_icosphere_011)
ob_icosphere_008 = bpy.data.objects.new('Icosphere.008', me_icosphere_013)
ob_icosphere_012 = bpy.data.objects.new('Icosphere.012', me_icosphere_014)
ob_icosphere_013 = bpy.data.objects.new('Icosphere.013', me_icosphere_015)
ob_icosphere_014 = bpy.data.objects.new('Icosphere.014', me_icosphere_016)
ob_icosphere_011 = bpy.data.objects.new('Icosphere.011', me_icosphere_009)

# ---- transforms, parenting, visibility, modifiers, constraints
ob_light.location = (4.076, 0.9099, 5.795)
ob_light.rotation_euler = (0.6503, 0.05522, 1.866)
ob_light.lock_rotations_4d = False
ob_light.empty_display_type = 'ARROWS'
ob_light.color = (0.0, 0.0, 0.0, 0.0)
ob_light.lineart.crease_threshold = 0.0
ob_camera.location = (7.359, -6.926, 4.958)
ob_camera.rotation_euler = (1.109, 0.0, 0.8149)
ob_camera.lock_rotations_4d = False
ob_camera.empty_display_type = 'ARROWS'
ob_camera.color = (0.0, 0.0, 0.0, 0.0)
ob_camera.display_type = 'WIRE'
ob_camera.lineart.crease_threshold = 0.0
ob_plane.location = (-0.008634, 0.005889, 0.2311)
ob_icosphere.location = (0.372, -0.02837, 0.229)
ob_icosphere.rotation_euler = (0.0, -0.0, -0.5686)
ob_icosphere.scale = (0.5843, 0.5843, 0.5843)
ob_icosphere_001.location = (-0.2395, 0.002935, 0.1897)
ob_icosphere_001.rotation_euler = (0.0, -0.0, -5.035)
ob_icosphere_001.scale = (0.5062, 0.5062, 0.5062)
ob_icosphere_002.location = (1.026, 2.361, 0.1336)
ob_icosphere_002.rotation_euler = (0.03263, -0.09722, -1.2)
ob_icosphere_002.scale = (0.259, 0.259, 0.259)
ob_icosphere_003.location = (1.403, 2.38, -0.003768)
ob_icosphere_003.rotation_euler = (-0.03621, -0.09595, -0.5143)
ob_icosphere_003.scale = (0.384, 0.384, 0.384)
ob_icosphere_004.location = (0.2046, 1.559, 5.392)
ob_icosphere_004.rotation_euler = (0.0, -0.0, 0.2626)
ob_icosphere_004.scale = (0.9249, 0.9249, 0.9249)
ob_icosphere_005.location = (-0.01129, 2.173, 4.639)
ob_icosphere_005.rotation_euler = (0.0, -0.0, 4.569)
ob_icosphere_005.scale = (0.6585, 0.6585, 0.6585)
ob_icosphere_006.location = (-0.3507, -1.5, 4.622)
ob_icosphere_006.rotation_euler = (0.0, -0.0, 0.2626)
ob_icosphere_006.scale = (0.9249, 0.9249, 0.9249)
ob_icosphere_007.location = (-0.2532, 0.6394, 0.2425)
ob_icosphere_007.rotation_euler = (0.0, -0.0, 0.2626)
ob_icosphere_007.scale = (0.5456, 0.5456, 0.5456)
ob_icosphere_009.location = (-0.1483, -0.4402, 4.11)
ob_icosphere_009.rotation_euler = (0.0, -0.0, 4.569)
ob_icosphere_009.scale = (0.9497, 0.9497, 0.9497)
ob_icosphere_010.location = (0.3008, -0.0888, 5.489)
ob_icosphere_010.rotation_euler = (-4.129, 1.335, -1.094)
ob_icosphere_010.scale = (1.442, 1.442, 1.442)
ob_icosphere_008.location = (-0.2532, 0.6394, 0.2425)
ob_icosphere_008.rotation_euler = (0.0, -0.0, 0.2626)
ob_icosphere_008.scale = (0.5456, 0.5456, 0.5456)
ob_icosphere_012.location = (0.372, -0.02837, 0.229)
ob_icosphere_012.rotation_euler = (0.0, -0.0, -0.5686)
ob_icosphere_012.scale = (0.5843, 0.5843, 0.5843)
ob_icosphere_013.location = (-2.123, 1.155, 0.121)
ob_icosphere_013.rotation_euler = (0.0, -0.0, -0.5686)
ob_icosphere_013.scale = (0.3223, 0.3223, 0.3223)
ob_icosphere_014.location = (-2.468, 1.523, 0.1284)
ob_icosphere_014.rotation_euler = (0.0, -0.0, 0.2626)
ob_icosphere_014.scale = (0.3009, 0.3009, 0.3009)
ob_icosphere_011.location = (-0.4216, -0.6887, 2.449)
ob_icosphere_011.rotation_euler = (0.0, -0.0, 4.569)
ob_icosphere_011.scale = (0.413, 0.413, 0.413)

# ---- collection membership
col_collection.objects.link(ob_light)
col_collection.objects.link(ob_camera)
col_collection.objects.link(ob_plane)
col_collection.objects.link(ob_icosphere)
col_collection.objects.link(ob_icosphere_001)
col_collection.objects.link(ob_icosphere_002)
col_collection.objects.link(ob_icosphere_003)
col_collection.objects.link(ob_icosphere_004)
col_collection.objects.link(ob_icosphere_005)
col_collection.objects.link(ob_icosphere_006)
col_collection.objects.link(ob_icosphere_007)
col_collection.objects.link(ob_icosphere_009)
col_collection.objects.link(ob_icosphere_010)
col_collection.objects.link(ob_icosphere_008)
col_collection.objects.link(ob_icosphere_012)
col_collection.objects.link(ob_icosphere_013)
col_collection.objects.link(ob_icosphere_014)
col_collection.objects.link(ob_icosphere_011)

# ---- scene / render settings (as saved in the file)
scene.camera = ob_camera
scene.frame_start = 1; scene.frame_end = 250; scene.frame_set(1)
scene.render.engine = 'BLENDER_EEVEE_NEXT'
scene.render.bake_bias = 0.0
scene.render.bake_samples = 0
scene.cycles.sampling_pattern = 'TABULATED_SOBOL'
scene.eevee.use_volume_custom_range = False
bpy.context.view_layer.update()
